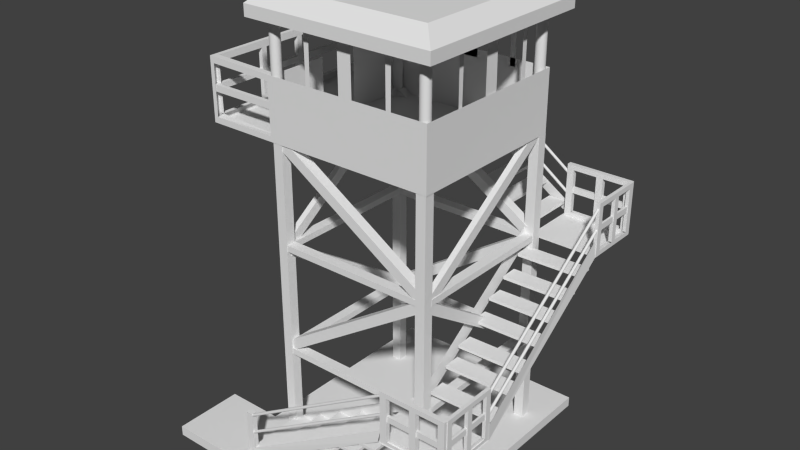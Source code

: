 # Source: WatchTower.blend  (saved by Blender 4.5.88; exported with 4.5.12 LTS)
import bpy
from mathutils import Matrix  # noqa: F401  (used for matrix-valued properties, if any)

bpy.ops.wm.read_factory_settings(use_empty=True)
scene = bpy.context.scene
scene.name = 'Scene'

# ---- collections
col_collection_1 = bpy.data.collections.new('Collection 1'); scene.collection.children.link(col_collection_1)
col_collection_2 = bpy.data.collections.new('Collection 2'); scene.collection.children.link(col_collection_2)

# ---- world
world_world = bpy.data.worlds.new('World'); scene.world = world_world
world_world.color = (0.05088, 0.05088, 0.05088)
world_world.use_sun_shadow = False
world_world.sun_shadow_jitter_overblur = 0.0
world_world.cycles.sampling_method = 'MANUAL'
world_world.cycles.sample_map_resolution = 256

# ---- meshes
me_cylinder_005 = bpy.data.meshes.new('Cylinder.005')
me_cylinder_005.from_pydata([(0.0, 1.0, 1.0), (0.1951, 0.9808, 1.0), (0.3827, 0.9239, 1.0), (0.5556, 0.8315, 1.0), (0.7071, 0.7071, 1.0), (0.8315, 0.5556, 1.0), (0.9239, 0.3827, 1.0), (0.9808, 0.1951, 1.0), (1.0, 7.55e-08, 1.0), (0.9808, -0.1951, 1.0), (0.9239, -0.3827, 1.0), (0.8315, -0.5556, 1.0), (0.7071, -0.7071, 1.0), (0.5556, -0.8315, 1.0), (0.3827, -0.9239, 1.0), (0.1951, -0.9808, 1.0), (-3.258e-07, -1.0, 1.0), (-0.1951, -0.9808, 1.0), (-0.3827, -0.9239, 1.0), (-0.5556, -0.8315, 1.0), (-0.7071, -0.7071, 1.0), (-0.8315, -0.5556, 1.0), (-0.9239, -0.3827, 1.0), (-0.9808, -0.1951, 1.0), (-1.0, 9.656e-07, 1.0), (-0.9808, 0.1951, 1.0), (-0.9239, 0.3827, 1.0), (-0.8315, 0.5556, 1.0), (-0.7071, 0.7071, 1.0), (-0.5556, 0.8315, 1.0), (-0.3827, 0.9239, 1.0), (-0.1951, 0.9808, 1.0), (0.0, 1.0, -0.5669), (0.1951, 0.9808, -0.5669), (0.3827, 0.9239, -0.5669), (0.5556, 0.8315, -0.5669), (0.7071, 0.7071, -0.5669), (0.8315, 0.5556, -0.5669), (0.9239, 0.3827, -0.5669), (0.9808, 0.1951, -0.5669), (1.0, 7.55e-08, -0.5669), (0.9808, -0.1951, -0.5669), (0.9239, -0.3827, -0.5669), (0.8315, -0.5556, -0.5669), (0.7071, -0.7071, -0.5669), (0.5556, -0.8315, -0.5669), (0.3827, -0.9239, -0.5669), (0.1951, -0.9808, -0.5669), (-3.258e-07, -1.0, -0.5669), (-0.1951, -0.9808, -0.5669), (-0.3827, -0.9239, -0.5669), (-0.5556, -0.8315, -0.5669), (-0.7071, -0.7071, -0.5669), (-0.8315, -0.5556, -0.5669), (-0.9239, -0.3827, -0.5669), (-0.9808, -0.1951, -0.5669), (-1.0, 9.656e-07, -0.5669), (-0.9808, 0.1951, -0.5669), (-0.9239, 0.3827, -0.5669), (-0.8315, 0.5556, -0.5669), (-0.7071, 0.7071, -0.5669), (-0.5556, 0.8315, -0.5669), (-0.3827, 0.9239, -0.5669), (-0.1951, 0.9808, -0.5669)], [], [(32, 0, 1, 33), (33, 1, 2, 34), (34, 2, 3, 35), (35, 3, 4, 36), (36, 4, 5, 37), (37, 5, 6, 38), (38, 6, 7, 39), (39, 7, 8, 40), (40, 8, 9, 41), (41, 9, 10, 42), (42, 10, 11, 43), (43, 11, 12, 44), (44, 12, 13, 45), (45, 13, 14, 46), (46, 14, 15, 47), (47, 15, 16, 48), (48, 16, 17, 49), (49, 17, 18, 50), (50, 18, 19, 51), (51, 19, 20, 52), (52, 20, 21, 53), (53, 21, 22, 54), (54, 22, 23, 55), (55, 23, 24, 56), (56, 24, 25, 57), (57, 25, 26, 58), (58, 26, 27, 59), (59, 27, 28, 60), (60, 28, 29, 61), (61, 29, 30, 62), (1, 0, 31, 30, 29, 28, 27, 26, 25, 24, 23, 22, 21, 20, 19, 18, 17, 16, 15, 14, 13, 12, 11, 10, 9, 8, 7, 6, 5, 4, 3, 2), (63, 31, 0, 32), (62, 30, 31, 63)])
me_cylinder_005.use_remesh_preserve_volume = False
me_cylinder_005.use_remesh_preserve_attributes = False
me_cylinder_005.use_mirror_vertex_groups = False
me_cylinder_005.update()
me_cylinder_004 = bpy.data.meshes.new('Cylinder.004')
me_cylinder_004.from_pydata([(0.0, 1.0, 1.0), (0.1951, 0.9808, 1.0), (0.3827, 0.9239, 1.0), (0.5556, 0.8315, 1.0), (0.7071, 0.7071, 1.0), (0.8315, 0.5556, 1.0), (0.9239, 0.3827, 1.0), (0.9808, 0.1951, 1.0), (1.0, 7.55e-08, 1.0), (0.9808, -0.1951, 1.0), (0.9239, -0.3827, 1.0), (0.8315, -0.5556, 1.0), (0.7071, -0.7071, 1.0), (0.5556, -0.8315, 1.0), (0.3827, -0.9239, 1.0), (0.1951, -0.9808, 1.0), (-3.258e-07, -1.0, 1.0), (-0.1951, -0.9808, 1.0), (-0.3827, -0.9239, 1.0), (-0.5556, -0.8315, 1.0), (-0.7071, -0.7071, 1.0), (-0.8315, -0.5556, 1.0), (-0.9239, -0.3827, 1.0), (-0.9808, -0.1951, 1.0), (-1.0, 9.656e-07, 1.0), (-0.9808, 0.1951, 1.0), (-0.9239, 0.3827, 1.0), (-0.8315, 0.5556, 1.0), (-0.7071, 0.7071, 1.0), (-0.5556, 0.8315, 1.0), (-0.3827, 0.9239, 1.0), (-0.1951, 0.9808, 1.0), (0.0, 1.0, -0.5816), (0.1951, 0.9808, -0.5816), (0.3827, 0.9239, -0.5816), (0.5556, 0.8315, -0.5816), (0.7071, 0.7071, -0.5816), (0.8315, 0.5556, -0.5816), (0.9239, 0.3827, -0.5816), (0.9808, 0.1951, -0.5816), (1.0, 7.55e-08, -0.5816), (0.9808, -0.1951, -0.5816), (0.9239, -0.3827, -0.5816), (0.8315, -0.5556, -0.5816), (0.7071, -0.7071, -0.5816), (0.5556, -0.8315, -0.5816), (0.3827, -0.9239, -0.5816), (0.1951, -0.9808, -0.5816), (-3.258e-07, -1.0, -0.5816), (-0.1951, -0.9808, -0.5816), (-0.3827, -0.9239, -0.5816), (-0.5556, -0.8315, -0.5816), (-0.7071, -0.7071, -0.5816), (-0.8315, -0.5556, -0.5816), (-0.9239, -0.3827, -0.5816), (-0.9808, -0.1951, -0.5816), (-1.0, 9.656e-07, -0.5816), (-0.9808, 0.1951, -0.5816), (-0.9239, 0.3827, -0.5816), (-0.8315, 0.5556, -0.5816), (-0.7071, 0.7071, -0.5816), (-0.5556, 0.8315, -0.5816), (-0.3827, 0.9239, -0.5816), (-0.1951, 0.9808, -0.5816)], [], [(32, 0, 1, 33), (33, 1, 2, 34), (34, 2, 3, 35), (35, 3, 4, 36), (36, 4, 5, 37), (37, 5, 6, 38), (38, 6, 7, 39), (39, 7, 8, 40), (40, 8, 9, 41), (41, 9, 10, 42), (42, 10, 11, 43), (43, 11, 12, 44), (44, 12, 13, 45), (45, 13, 14, 46), (46, 14, 15, 47), (47, 15, 16, 48), (48, 16, 17, 49), (49, 17, 18, 50), (50, 18, 19, 51), (51, 19, 20, 52), (52, 20, 21, 53), (53, 21, 22, 54), (54, 22, 23, 55), (55, 23, 24, 56), (56, 24, 25, 57), (57, 25, 26, 58), (58, 26, 27, 59), (59, 27, 28, 60), (60, 28, 29, 61), (61, 29, 30, 62), (1, 0, 31, 30, 29, 28, 27, 26, 25, 24, 23, 22, 21, 20, 19, 18, 17, 16, 15, 14, 13, 12, 11, 10, 9, 8, 7, 6, 5, 4, 3, 2), (63, 31, 0, 32), (62, 30, 31, 63)])
me_cylinder_004.use_remesh_preserve_volume = False
me_cylinder_004.use_remesh_preserve_attributes = False
me_cylinder_004.use_mirror_vertex_groups = False
me_cylinder_004.update()
me_cube_079 = bpy.data.meshes.new('Cube.079')
me_cube_079.from_pydata([(-1.0, -1.0, -1.0), (-1.0, 1.0, -1.0), (1.0, 1.0, -1.0), (1.0, -1.0, -1.0), (-1.0, -1.0, 1.0), (-1.0, 1.0, 1.0), (1.0, 1.0, 1.0), (1.0, -1.0, 1.0), (-1.0, -0.5066, 1.0), (-1.0, -0.5066, -1.0), (1.0, -0.5066, 1.0), (1.0, -0.5066, -1.0), (-1.569, -1.0, -1.0), (-1.569, -1.0, 1.0), (-1.569, -0.5066, 1.0), (-1.569, -0.5066, -1.0)], [], [(8, 5, 1, 9), (5, 6, 2, 1), (10, 7, 3, 11), (7, 4, 0, 3), (9, 1, 2, 11), (10, 6, 5, 8), (7, 10, 8, 4), (0, 9, 11, 3), (6, 10, 11, 2), (8, 9, 15, 14), (13, 14, 15, 12), (4, 8, 14, 13), (9, 0, 12, 15), (0, 4, 13, 12)])
me_cube_079.use_remesh_preserve_volume = False
me_cube_079.use_remesh_preserve_attributes = False
me_cube_079.use_mirror_vertex_groups = False
me_cube_079.update()
me_cube_078 = bpy.data.meshes.new('Cube.078')
me_cube_078.from_pydata([(-1.0, -1.0, -1.0), (-1.0, 1.0, -1.0), (1.0, 1.0, -1.0), (1.0, -1.0, -1.0), (-1.0, -1.0, 1.0), (-1.0, 1.0, 1.0), (1.0, 1.0, 1.0), (1.0, -1.0, 1.0)], [], [(4, 5, 1, 0), (5, 6, 2, 1), (6, 7, 3, 2), (7, 4, 0, 3), (0, 1, 2, 3), (7, 6, 5, 4)])
me_cube_078.use_remesh_preserve_volume = False
me_cube_078.use_remesh_preserve_attributes = False
me_cube_078.use_mirror_vertex_groups = False
me_cube_078.update()
me_cube_077 = bpy.data.meshes.new('Cube.077')
me_cube_077.from_pydata([(-1.0, -1.0, -1.0), (-1.0, 1.0, -1.0), (1.0, 1.0, -1.0), (1.0, -1.0, -1.0), (-1.0, -1.0, 1.0), (-1.0, 1.0, 1.0), (1.0, 1.0, 1.0), (1.0, -1.0, 1.0)], [], [(4, 5, 1, 0), (5, 6, 2, 1), (6, 7, 3, 2), (7, 4, 0, 3), (0, 1, 2, 3), (7, 6, 5, 4)])
me_cube_077.use_remesh_preserve_volume = False
me_cube_077.use_remesh_preserve_attributes = False
me_cube_077.use_mirror_vertex_groups = False
me_cube_077.update()
me_cube_076 = bpy.data.meshes.new('Cube.076')
me_cube_076.from_pydata([(-1.0, -1.0, -1.0), (-1.0, 1.0, -1.0), (1.0, 1.0, -1.0), (1.0, -1.0, -1.0), (-1.0, -1.0, 1.0), (-1.0, 1.0, 1.0), (1.0, 1.0, 1.0), (1.0, -1.0, 1.0)], [], [(4, 5, 1, 0), (5, 6, 2, 1), (6, 7, 3, 2), (7, 4, 0, 3), (0, 1, 2, 3), (7, 6, 5, 4)])
me_cube_076.use_remesh_preserve_volume = False
me_cube_076.use_remesh_preserve_attributes = False
me_cube_076.use_mirror_vertex_groups = False
me_cube_076.update()
me_cube_075 = bpy.data.meshes.new('Cube.075')
me_cube_075.from_pydata([(-1.0, -1.0, -1.0), (-1.0, 1.0, -1.0), (1.0, 1.0, -1.0), (1.0, -1.0, -1.0), (-1.0, -1.0, 1.0), (-1.0, 1.0, 1.0), (1.0, 1.0, 1.0), (1.0, -1.0, 1.0)], [], [(4, 5, 1, 0), (5, 6, 2, 1), (6, 7, 3, 2), (7, 4, 0, 3), (0, 1, 2, 3), (7, 6, 5, 4)])
me_cube_075.use_remesh_preserve_volume = False
me_cube_075.use_remesh_preserve_attributes = False
me_cube_075.use_mirror_vertex_groups = False
me_cube_075.update()
me_cube_074 = bpy.data.meshes.new('Cube.074')
me_cube_074.from_pydata([(-1.0, -1.0, -1.0), (-1.0, 1.0, -1.0), (1.0, 1.0, -1.0), (1.0, -1.0, -1.0), (-1.0, -1.0, 1.0), (-1.0, 1.0, 1.0), (1.0, 1.0, 1.0), (1.0, -1.0, 1.0)], [], [(4, 5, 1, 0), (5, 6, 2, 1), (6, 7, 3, 2), (7, 4, 0, 3), (0, 1, 2, 3), (7, 6, 5, 4)])
me_cube_074.use_remesh_preserve_volume = False
me_cube_074.use_remesh_preserve_attributes = False
me_cube_074.use_mirror_vertex_groups = False
me_cube_074.update()
me_cube_073 = bpy.data.meshes.new('Cube.073')
me_cube_073.from_pydata([(-1.0, -1.0, -1.0), (-1.0, 1.0, -1.0), (1.0, 1.0, -1.0), (1.0, -1.0, -1.0), (-1.0, -1.0, 1.0), (-1.0, 1.0, 1.0), (1.0, 1.0, 1.0), (1.0, -1.0, 1.0)], [], [(4, 5, 1, 0), (5, 6, 2, 1), (6, 7, 3, 2), (7, 4, 0, 3), (0, 1, 2, 3), (7, 6, 5, 4)])
me_cube_073.use_remesh_preserve_volume = False
me_cube_073.use_remesh_preserve_attributes = False
me_cube_073.use_mirror_vertex_groups = False
me_cube_073.update()
me_cube_072 = bpy.data.meshes.new('Cube.072')
me_cube_072.from_pydata([(-1.0, -1.0, -1.0), (-1.0, 1.0, -1.0), (1.0, 1.0, -1.0), (1.0, -1.0, -1.0), (-1.0, -1.0, 1.0), (-1.0, 1.0, 1.0), (1.0, 1.0, 1.0), (1.0, -1.0, 1.0)], [], [(4, 5, 1, 0), (5, 6, 2, 1), (6, 7, 3, 2), (7, 4, 0, 3), (0, 1, 2, 3), (7, 6, 5, 4)])
me_cube_072.use_remesh_preserve_volume = False
me_cube_072.use_remesh_preserve_attributes = False
me_cube_072.use_mirror_vertex_groups = False
me_cube_072.update()
me_cylinder_003 = bpy.data.meshes.new('Cylinder.003')
me_cylinder_003.from_pydata([(0.0, 1.0, 1.0), (0.1951, 0.9808, 1.0), (0.3827, 0.9239, 1.0), (0.5556, 0.8315, 1.0), (0.7071, 0.7071, 1.0), (0.8315, 0.5556, 1.0), (0.9239, 0.3827, 1.0), (0.9808, 0.1951, 1.0), (1.0, 7.55e-08, 1.0), (0.9808, -0.1951, 1.0), (0.9239, -0.3827, 1.0), (0.8315, -0.5556, 1.0), (0.7071, -0.7071, 1.0), (0.5556, -0.8315, 1.0), (0.3827, -0.9239, 1.0), (0.1951, -0.9808, 1.0), (-3.258e-07, -1.0, 1.0), (-0.1951, -0.9808, 1.0), (-0.3827, -0.9239, 1.0), (-0.5556, -0.8315, 1.0), (-0.7071, -0.7071, 1.0), (-0.8315, -0.5556, 1.0), (-0.9239, -0.3827, 1.0), (-0.9808, -0.1951, 1.0), (-1.0, 9.656e-07, 1.0), (-0.9808, 0.1951, 1.0), (-0.9239, 0.3827, 1.0), (-0.8315, 0.5556, 1.0), (-0.7071, 0.7071, 1.0), (-0.5556, 0.8315, 1.0), (-0.3827, 0.9239, 1.0), (-0.1951, 0.9808, 1.0), (0.0, 1.0, -0.7811), (0.1951, 0.9808, -0.7811), (0.3827, 0.9239, -0.7811), (0.5556, 0.8315, -0.7811), (0.7071, 0.7071, -0.7811), (0.8315, 0.5556, -0.7811), (0.9239, 0.3827, -0.7811), (0.9808, 0.1951, -0.7811), (1.0, 7.55e-08, -0.7811), (0.9808, -0.1951, -0.7811), (0.9239, -0.3827, -0.7811), (0.8315, -0.5556, -0.7811), (0.7071, -0.7071, -0.7811), (0.5556, -0.8315, -0.7811), (0.3827, -0.9239, -0.7811), (0.1951, -0.9808, -0.7811), (-3.258e-07, -1.0, -0.7811), (-0.1951, -0.9808, -0.7811), (-0.3827, -0.9239, -0.7811), (-0.5556, -0.8315, -0.7811), (-0.7071, -0.7071, -0.7811), (-0.8315, -0.5556, -0.7811), (-0.9239, -0.3827, -0.7811), (-0.9808, -0.1951, -0.7811), (-1.0, 9.656e-07, -0.7811), (-0.9808, 0.1951, -0.7811), (-0.9239, 0.3827, -0.7811), (-0.8315, 0.5556, -0.7811), (-0.7071, 0.7071, -0.7811), (-0.5556, 0.8315, -0.7811), (-0.3827, 0.9239, -0.7811), (-0.1951, 0.9808, -0.7811)], [], [(32, 0, 1, 33), (33, 1, 2, 34), (34, 2, 3, 35), (35, 3, 4, 36), (36, 4, 5, 37), (37, 5, 6, 38), (38, 6, 7, 39), (39, 7, 8, 40), (40, 8, 9, 41), (41, 9, 10, 42), (42, 10, 11, 43), (43, 11, 12, 44), (44, 12, 13, 45), (45, 13, 14, 46), (46, 14, 15, 47), (47, 15, 16, 48), (48, 16, 17, 49), (49, 17, 18, 50), (50, 18, 19, 51), (51, 19, 20, 52), (52, 20, 21, 53), (53, 21, 22, 54), (54, 22, 23, 55), (55, 23, 24, 56), (56, 24, 25, 57), (57, 25, 26, 58), (58, 26, 27, 59), (59, 27, 28, 60), (60, 28, 29, 61), (61, 29, 30, 62), (1, 0, 31, 30, 29, 28, 27, 26, 25, 24, 23, 22, 21, 20, 19, 18, 17, 16, 15, 14, 13, 12, 11, 10, 9, 8, 7, 6, 5, 4, 3, 2), (63, 31, 0, 32), (62, 30, 31, 63)])
me_cylinder_003.use_remesh_preserve_volume = False
me_cylinder_003.use_remesh_preserve_attributes = False
me_cylinder_003.use_mirror_vertex_groups = False
me_cylinder_003.update()
me_cylinder_002 = bpy.data.meshes.new('Cylinder.002')
me_cylinder_002.from_pydata([(0.0, 1.0, 1.0), (0.1951, 0.9808, 1.0), (0.3827, 0.9239, 1.0), (0.5556, 0.8315, 1.0), (0.7071, 0.7071, 1.0), (0.8315, 0.5556, 1.0), (0.9239, 0.3827, 1.0), (0.9808, 0.1951, 1.0), (1.0, 7.55e-08, 1.0), (0.9808, -0.1951, 1.0), (0.9239, -0.3827, 1.0), (0.8315, -0.5556, 1.0), (0.7071, -0.7071, 1.0), (0.5556, -0.8315, 1.0), (0.3827, -0.9239, 1.0), (0.1951, -0.9808, 1.0), (-3.258e-07, -1.0, 1.0), (-0.1951, -0.9808, 1.0), (-0.3827, -0.9239, 1.0), (-0.5556, -0.8315, 1.0), (-0.7071, -0.7071, 1.0), (-0.8315, -0.5556, 1.0), (-0.9239, -0.3827, 1.0), (-0.9808, -0.1951, 1.0), (-1.0, 9.656e-07, 1.0), (-0.9808, 0.1951, 1.0), (-0.9239, 0.3827, 1.0), (-0.8315, 0.5556, 1.0), (-0.7071, 0.7071, 1.0), (-0.5556, 0.8315, 1.0), (-0.3827, 0.9239, 1.0), (-0.1951, 0.9808, 1.0), (0.0, 1.0, -0.7442), (0.1951, 0.9808, -0.7442), (0.3827, 0.9239, -0.7442), (0.5556, 0.8315, -0.7442), (0.7071, 0.7071, -0.7442), (0.8315, 0.5556, -0.7442), (0.9239, 0.3827, -0.7442), (0.9808, 0.1951, -0.7442), (1.0, 7.55e-08, -0.7442), (0.9808, -0.1951, -0.7442), (0.9239, -0.3827, -0.7442), (0.8315, -0.5556, -0.7442), (0.7071, -0.7071, -0.7442), (0.5556, -0.8315, -0.7442), (0.3827, -0.9239, -0.7442), (0.1951, -0.9808, -0.7442), (-3.258e-07, -1.0, -0.7442), (-0.1951, -0.9808, -0.7442), (-0.3827, -0.9239, -0.7442), (-0.5556, -0.8315, -0.7442), (-0.7071, -0.7071, -0.7442), (-0.8315, -0.5556, -0.7442), (-0.9239, -0.3827, -0.7442), (-0.9808, -0.1951, -0.7442), (-1.0, 9.656e-07, -0.7442), (-0.9808, 0.1951, -0.7442), (-0.9239, 0.3827, -0.7442), (-0.8315, 0.5556, -0.7442), (-0.7071, 0.7071, -0.7442), (-0.5556, 0.8315, -0.7442), (-0.3827, 0.9239, -0.7442), (-0.1951, 0.9808, -0.7442)], [], [(32, 0, 1, 33), (33, 1, 2, 34), (34, 2, 3, 35), (35, 3, 4, 36), (36, 4, 5, 37), (37, 5, 6, 38), (38, 6, 7, 39), (39, 7, 8, 40), (40, 8, 9, 41), (41, 9, 10, 42), (42, 10, 11, 43), (43, 11, 12, 44), (44, 12, 13, 45), (45, 13, 14, 46), (46, 14, 15, 47), (47, 15, 16, 48), (48, 16, 17, 49), (49, 17, 18, 50), (50, 18, 19, 51), (51, 19, 20, 52), (52, 20, 21, 53), (53, 21, 22, 54), (54, 22, 23, 55), (55, 23, 24, 56), (56, 24, 25, 57), (57, 25, 26, 58), (58, 26, 27, 59), (59, 27, 28, 60), (60, 28, 29, 61), (61, 29, 30, 62), (1, 0, 31, 30, 29, 28, 27, 26, 25, 24, 23, 22, 21, 20, 19, 18, 17, 16, 15, 14, 13, 12, 11, 10, 9, 8, 7, 6, 5, 4, 3, 2), (63, 31, 0, 32), (62, 30, 31, 63)])
me_cylinder_002.use_remesh_preserve_volume = False
me_cylinder_002.use_remesh_preserve_attributes = False
me_cylinder_002.use_mirror_vertex_groups = False
me_cylinder_002.update()
me_cube_071 = bpy.data.meshes.new('Cube.071')
me_cube_071.from_pydata([(-1.0, -2.401, 1.007), (-1.0, -0.4013, 1.007), (1.0, -0.4013, 1.007), (1.0, -2.401, 1.007), (-1.0, -2.401, 3.007), (-1.0, -0.4013, 3.007), (1.0, -0.4013, 3.007), (1.0, -2.401, 3.007), (-1.0, -2.401, -1.0), (-1.0, -0.4013, -1.0), (1.0, -0.4013, -1.0), (1.0, -2.401, -1.0), (-1.0, -2.401, 1.0), (-1.0, -0.4013, 1.0), (1.0, -0.4013, 1.0), (1.0, -2.401, 1.0), (-1.764, -9.074, 2.865), (1.513, -9.074, 2.865), (1.513, -9.074, 3.315), (-1.764, -9.074, 3.315), (-1.764, 5.634, 2.865), (1.513, 5.634, 2.865), (1.513, 5.634, 3.315), (-1.764, 5.634, 3.315), (-1.764, -9.074, 0.9018), (1.513, -9.074, 0.9018), (1.513, -9.074, 1.351), (-1.764, -9.074, 1.351), (-1.764, 5.634, 0.9018), (1.513, 5.634, 0.9018), (1.513, 5.634, 1.351), (-1.764, 5.634, 1.351), (-1.764, -9.074, -1.179), (1.513, -9.074, -1.179), (1.513, -9.074, -0.7293), (-1.764, -9.074, -0.7293), (-1.764, 5.634, -1.179), (1.513, 5.634, -1.179), (1.513, 5.634, -0.7293), (-1.764, 5.634, -0.7293), (-1.764, 7.286, 2.865), (1.513, 7.286, 2.865), (1.513, 7.286, 3.315), (-1.764, 7.286, 3.315), (-1.764, 7.286, 0.9018), (1.513, 7.286, 0.9018), (1.513, 7.286, 1.351), (-1.764, 7.286, 1.351), (-1.764, 7.286, -1.179), (1.513, 7.286, -1.179), (1.513, 7.286, -0.7293), (-1.764, 7.286, -0.7293), (-1.764, -10.63, 2.865), (1.513, -10.63, 2.865), (1.513, -10.63, 3.315), (-1.764, -10.63, 3.315), (-1.764, -10.63, 0.9018), (1.513, -10.63, 0.9018), (1.513, -10.63, 1.351), (-1.764, -10.63, 1.351), (-1.764, -10.63, -1.179), (1.513, -10.63, -1.179), (1.513, -10.63, -0.7293), (-1.764, -10.63, -0.7293)], [], [(4, 5, 1, 0), (5, 6, 2, 1), (6, 7, 3, 2), (7, 4, 0, 3), (0, 1, 2, 3), (7, 6, 5, 4), (12, 13, 9, 8), (13, 14, 10, 9), (14, 15, 11, 10), (15, 12, 8, 11), (8, 9, 10, 11), (15, 14, 13, 12), (20, 21, 17, 16), (21, 22, 18, 17), (22, 23, 19, 18), (23, 20, 16, 19), (35, 32, 60, 63), (36, 39, 51, 48), (28, 29, 25, 24), (29, 30, 26, 25), (30, 31, 27, 26), (31, 28, 24, 27), (26, 17, 53, 58), (39, 28, 44, 51), (36, 37, 33, 32), (37, 38, 34, 33), (38, 39, 35, 34), (39, 36, 32, 35), (16, 27, 59, 52), (29, 38, 50, 45), (31, 20, 40, 47), (21, 30, 46, 41), (43, 42, 41, 40), (47, 46, 45, 44), (51, 50, 49, 48), (45, 50, 51, 44), (46, 47, 40, 41), (38, 37, 49, 50), (37, 36, 48, 49), (28, 31, 47, 44), (30, 29, 45, 46), (20, 23, 43, 40), (23, 22, 42, 43), (22, 21, 41, 42), (34, 25, 57, 62), (24, 35, 63, 56), (52, 53, 54, 55), (56, 57, 58, 59), (60, 61, 62, 63), (53, 52, 59, 58), (62, 57, 56, 63), (33, 34, 62, 61), (32, 33, 61, 60), (27, 24, 56, 59), (25, 26, 58, 57), (19, 16, 52, 55), (18, 19, 55, 54), (17, 18, 54, 53)])
me_cube_071.use_remesh_preserve_volume = False
me_cube_071.use_remesh_preserve_attributes = False
me_cube_071.use_mirror_vertex_groups = False
me_cube_071.update()
me_cube_070 = bpy.data.meshes.new('Cube.070')
me_cube_070.from_pydata([(-0.888, -0.7469, -0.06857), (-0.888, 1.253, -0.06857), (1.112, 1.253, -0.06857), (1.112, -0.7469, -0.06857), (-0.888, -0.7469, 1.931), (-0.888, 1.253, 1.931), (1.112, 1.253, 1.931), (1.112, -0.7469, 1.931), (-0.888, -0.7469, -2.075), (-0.888, 1.253, -2.075), (1.112, 1.253, -2.075), (1.112, -0.7469, -2.075), (-0.888, -0.7469, -0.07526), (-0.888, 1.253, -0.07526), (1.112, 1.253, -0.07526), (1.112, -0.7469, -0.07526), (-1.652, -7.419, 1.79), (1.625, -7.419, 1.79), (1.625, -7.419, 2.24), (-1.652, -7.419, 2.24), (-1.652, 7.288, 1.79), (1.625, 7.288, 1.79), (1.625, 7.288, 2.24), (-1.652, 7.288, 2.24), (-1.652, -7.419, -0.1734), (1.625, -7.419, -0.1734), (1.625, -7.419, 0.2762), (-1.652, -7.419, 0.2762), (-1.652, 7.288, -0.1734), (1.625, 7.288, -0.1734), (1.625, 7.288, 0.2762), (-1.652, 7.288, 0.2762), (-1.652, -7.419, -2.254), (1.625, -7.419, -2.254), (1.625, -7.419, -1.805), (-1.652, -7.419, -1.805), (-1.652, 7.288, -2.254), (1.625, 7.288, -2.254), (1.625, 7.288, -1.805), (-1.652, 7.288, -1.805), (-1.652, 8.94, 1.79), (1.625, 8.94, 1.79), (1.625, 8.94, 2.24), (-1.652, 8.94, 2.24), (-1.652, 8.94, -0.1734), (1.625, 8.94, -0.1734), (1.625, 8.94, 0.2762), (-1.652, 8.94, 0.2762), (-1.652, 8.94, -2.254), (1.625, 8.94, -2.254), (1.625, 8.94, -1.805), (-1.652, 8.94, -1.805), (-1.652, -8.976, 1.79), (1.625, -8.976, 1.79), (1.625, -8.976, 2.24), (-1.652, -8.976, 2.24), (-1.652, -8.976, -0.1734), (1.625, -8.976, -0.1734), (1.625, -8.976, 0.2762), (-1.652, -8.976, 0.2762), (-1.652, -8.976, -2.254), (1.625, -8.976, -2.254), (1.625, -8.976, -1.805), (-1.652, -8.976, -1.805)], [], [(4, 5, 1, 0), (5, 6, 2, 1), (6, 7, 3, 2), (7, 4, 0, 3), (0, 1, 2, 3), (7, 6, 5, 4), (12, 13, 9, 8), (13, 14, 10, 9), (14, 15, 11, 10), (15, 12, 8, 11), (8, 9, 10, 11), (15, 14, 13, 12), (20, 21, 17, 16), (21, 22, 18, 17), (22, 23, 19, 18), (23, 20, 16, 19), (35, 32, 60, 63), (36, 39, 51, 48), (28, 29, 25, 24), (29, 30, 26, 25), (30, 31, 27, 26), (31, 28, 24, 27), (26, 17, 53, 58), (39, 28, 44, 51), (36, 37, 33, 32), (37, 38, 34, 33), (38, 39, 35, 34), (39, 36, 32, 35), (16, 27, 59, 52), (29, 38, 50, 45), (31, 20, 40, 47), (21, 30, 46, 41), (43, 42, 41, 40), (47, 46, 45, 44), (51, 50, 49, 48), (45, 50, 51, 44), (46, 47, 40, 41), (38, 37, 49, 50), (37, 36, 48, 49), (28, 31, 47, 44), (30, 29, 45, 46), (20, 23, 43, 40), (23, 22, 42, 43), (22, 21, 41, 42), (34, 25, 57, 62), (24, 35, 63, 56), (52, 53, 54, 55), (56, 57, 58, 59), (60, 61, 62, 63), (53, 52, 59, 58), (62, 57, 56, 63), (33, 34, 62, 61), (32, 33, 61, 60), (27, 24, 56, 59), (25, 26, 58, 57), (19, 16, 52, 55), (18, 19, 55, 54), (17, 18, 54, 53)])
me_cube_070.use_remesh_preserve_volume = False
me_cube_070.use_remesh_preserve_attributes = False
me_cube_070.use_mirror_vertex_groups = False
me_cube_070.update()
me_cube_067 = bpy.data.meshes.new('Cube.067')
me_cube_067.from_pydata([(-1.0, -1.0, -1.0), (-1.0, 1.0, -1.0), (1.0, 1.0, -1.0), (1.0, -1.0, -1.0), (-1.0, -1.0, 1.0), (-1.0, 1.0, 1.0), (1.0, 1.0, 1.0), (1.0, -1.0, 1.0)], [], [(4, 5, 1, 0), (5, 6, 2, 1), (6, 7, 3, 2), (7, 4, 0, 3), (0, 1, 2, 3), (7, 6, 5, 4)])
me_cube_067.use_remesh_preserve_volume = False
me_cube_067.use_remesh_preserve_attributes = False
me_cube_067.use_mirror_vertex_groups = False
me_cube_067.update()
me_cube_066 = bpy.data.meshes.new('Cube.066')
me_cube_066.from_pydata([(-1.0, -1.0, -1.0), (-1.0, 1.0, -1.0), (1.0, 1.0, -1.0), (1.0, -1.0, -1.0), (-1.0, -1.0, 1.0), (-1.0, 1.0, 1.0), (1.0, 1.0, 1.0), (1.0, -1.0, 1.0)], [], [(4, 5, 1, 0), (5, 6, 2, 1), (6, 7, 3, 2), (7, 4, 0, 3), (0, 1, 2, 3), (7, 6, 5, 4)])
me_cube_066.use_remesh_preserve_volume = False
me_cube_066.use_remesh_preserve_attributes = False
me_cube_066.use_mirror_vertex_groups = False
me_cube_066.update()
me_cube_065 = bpy.data.meshes.new('Cube.065')
me_cube_065.from_pydata([(-1.0, -1.0, -1.0), (-1.0, 1.0, -1.0), (1.0, 1.0, -1.0), (1.0, -1.0, -1.0), (-1.0, -1.0, 1.0), (-1.0, 1.0, 1.0), (1.0, 1.0, 1.0), (1.0, -1.0, 1.0)], [], [(4, 5, 1, 0), (5, 6, 2, 1), (6, 7, 3, 2), (7, 4, 0, 3), (0, 1, 2, 3), (7, 6, 5, 4)])
me_cube_065.use_remesh_preserve_volume = False
me_cube_065.use_remesh_preserve_attributes = False
me_cube_065.use_mirror_vertex_groups = False
me_cube_065.update()
me_cube_064 = bpy.data.meshes.new('Cube.064')
me_cube_064.from_pydata([(-1.0, -1.0, -1.0), (-1.0, 1.0, -1.0), (1.0, 1.0, -1.0), (1.0, -1.0, -1.0), (-1.0, -1.0, 1.0), (-1.0, 1.0, 1.0), (1.0, 1.0, 1.0), (1.0, -1.0, 1.0)], [], [(4, 5, 1, 0), (5, 6, 2, 1), (6, 7, 3, 2), (7, 4, 0, 3), (0, 1, 2, 3), (7, 6, 5, 4)])
me_cube_064.use_remesh_preserve_volume = False
me_cube_064.use_remesh_preserve_attributes = False
me_cube_064.use_mirror_vertex_groups = False
me_cube_064.update()
me_cube_063 = bpy.data.meshes.new('Cube.063')
me_cube_063.from_pydata([(-1.0, -1.0, -1.0), (-1.0, 1.0, -1.0), (1.0, 1.0, -1.0), (1.0, -1.0, -1.0), (-1.0, -1.0, 1.0), (-1.0, 1.0, 1.0), (1.0, 1.0, 1.0), (1.0, -1.0, 1.0)], [], [(4, 5, 1, 0), (5, 6, 2, 1), (6, 7, 3, 2), (7, 4, 0, 3), (0, 1, 2, 3), (7, 6, 5, 4)])
me_cube_063.use_remesh_preserve_volume = False
me_cube_063.use_remesh_preserve_attributes = False
me_cube_063.use_mirror_vertex_groups = False
me_cube_063.update()
me_cube_062 = bpy.data.meshes.new('Cube.062')
me_cube_062.from_pydata([(-1.0, -1.0, -1.0), (-1.0, 1.0, -1.0), (1.0, 1.0, -1.0), (1.0, -1.0, -1.0), (-1.0, -1.0, 1.0), (-1.0, 1.0, 1.0), (1.0, 1.0, 1.0), (1.0, -1.0, 1.0)], [], [(4, 5, 1, 0), (5, 6, 2, 1), (6, 7, 3, 2), (7, 4, 0, 3), (0, 1, 2, 3), (7, 6, 5, 4)])
me_cube_062.use_remesh_preserve_volume = False
me_cube_062.use_remesh_preserve_attributes = False
me_cube_062.use_mirror_vertex_groups = False
me_cube_062.update()
me_cube_061 = bpy.data.meshes.new('Cube.061')
me_cube_061.from_pydata([(-1.0, -1.0, -1.0), (-1.0, 1.0, -1.0), (1.0, 1.0, -1.0), (1.0, -1.0, -1.0), (-1.0, -1.0, 1.0), (-1.0, 1.0, 1.0), (1.0, 1.0, 1.0), (1.0, -1.0, 1.0)], [], [(4, 5, 1, 0), (5, 6, 2, 1), (6, 7, 3, 2), (7, 4, 0, 3), (0, 1, 2, 3), (7, 6, 5, 4)])
me_cube_061.use_remesh_preserve_volume = False
me_cube_061.use_remesh_preserve_attributes = False
me_cube_061.use_mirror_vertex_groups = False
me_cube_061.update()
me_cube_060 = bpy.data.meshes.new('Cube.060')
me_cube_060.from_pydata([(-0.888, -0.7469, -0.06857), (-0.888, 1.253, -0.06857), (1.112, 1.253, -0.06857), (1.112, -0.7469, -0.06857), (-0.888, -0.7469, 1.931), (-0.888, 1.253, 1.931), (1.112, 1.253, 1.931), (1.112, -0.7469, 1.931), (-0.888, -0.7469, -2.075), (-0.888, 1.253, -2.075), (1.112, 1.253, -2.075), (1.112, -0.7469, -2.075), (-0.888, -0.7469, -0.07526), (-0.888, 1.253, -0.07526), (1.112, 1.253, -0.07526), (1.112, -0.7469, -0.07526), (-1.652, -7.419, 1.79), (1.625, -7.419, 1.79), (1.625, -7.419, 2.24), (-1.652, -7.419, 2.24), (-1.652, 7.288, 1.79), (1.625, 7.288, 1.79), (1.625, 7.288, 2.24), (-1.652, 7.288, 2.24), (-1.652, -7.419, -0.1734), (1.625, -7.419, -0.1734), (1.625, -7.419, 0.2762), (-1.652, -7.419, 0.2762), (-1.652, 7.288, -0.1734), (1.625, 7.288, -0.1734), (1.625, 7.288, 0.2762), (-1.652, 7.288, 0.2762), (-1.652, -7.419, -2.254), (1.625, -7.419, -2.254), (1.625, -7.419, -1.805), (-1.652, -7.419, -1.805), (-1.652, 7.288, -2.254), (1.625, 7.288, -2.254), (1.625, 7.288, -1.805), (-1.652, 7.288, -1.805), (-1.652, 8.94, 1.79), (1.625, 8.94, 1.79), (1.625, 8.94, 2.24), (-1.652, 8.94, 2.24), (-1.652, 8.94, -0.1734), (1.625, 8.94, -0.1734), (1.625, 8.94, 0.2762), (-1.652, 8.94, 0.2762), (-1.652, 8.94, -2.254), (1.625, 8.94, -2.254), (1.625, 8.94, -1.805), (-1.652, 8.94, -1.805), (-1.652, -8.976, 1.79), (1.625, -8.976, 1.79), (1.625, -8.976, 2.24), (-1.652, -8.976, 2.24), (-1.652, -8.976, -0.1734), (1.625, -8.976, -0.1734), (1.625, -8.976, 0.2762), (-1.652, -8.976, 0.2762), (-1.652, -8.976, -2.254), (1.625, -8.976, -2.254), (1.625, -8.976, -1.805), (-1.652, -8.976, -1.805)], [], [(4, 5, 1, 0), (5, 6, 2, 1), (6, 7, 3, 2), (7, 4, 0, 3), (0, 1, 2, 3), (7, 6, 5, 4), (12, 13, 9, 8), (13, 14, 10, 9), (14, 15, 11, 10), (15, 12, 8, 11), (8, 9, 10, 11), (15, 14, 13, 12), (20, 21, 17, 16), (21, 22, 18, 17), (22, 23, 19, 18), (23, 20, 16, 19), (35, 32, 60, 63), (36, 39, 51, 48), (28, 29, 25, 24), (29, 30, 26, 25), (30, 31, 27, 26), (31, 28, 24, 27), (26, 17, 53, 58), (39, 28, 44, 51), (36, 37, 33, 32), (37, 38, 34, 33), (38, 39, 35, 34), (39, 36, 32, 35), (16, 27, 59, 52), (29, 38, 50, 45), (31, 20, 40, 47), (21, 30, 46, 41), (43, 42, 41, 40), (47, 46, 45, 44), (51, 50, 49, 48), (45, 50, 51, 44), (46, 47, 40, 41), (38, 37, 49, 50), (37, 36, 48, 49), (28, 31, 47, 44), (30, 29, 45, 46), (20, 23, 43, 40), (23, 22, 42, 43), (22, 21, 41, 42), (34, 25, 57, 62), (24, 35, 63, 56), (52, 53, 54, 55), (56, 57, 58, 59), (60, 61, 62, 63), (53, 52, 59, 58), (62, 57, 56, 63), (33, 34, 62, 61), (32, 33, 61, 60), (27, 24, 56, 59), (25, 26, 58, 57), (19, 16, 52, 55), (18, 19, 55, 54), (17, 18, 54, 53)])
me_cube_060.use_remesh_preserve_volume = False
me_cube_060.use_remesh_preserve_attributes = False
me_cube_060.use_mirror_vertex_groups = False
me_cube_060.update()
me_cylinder_001 = bpy.data.meshes.new('Cylinder.001')
me_cylinder_001.from_pydata([(0.0, 1.0, 1.0), (0.1951, 0.9808, 1.0), (0.3827, 0.9239, 1.0), (0.5556, 0.8315, 1.0), (0.7071, 0.7071, 1.0), (0.8315, 0.5556, 1.0), (0.9239, 0.3827, 1.0), (0.9808, 0.1951, 1.0), (1.0, 7.55e-08, 1.0), (0.9808, -0.1951, 1.0), (0.9239, -0.3827, 1.0), (0.8315, -0.5556, 1.0), (0.7071, -0.7071, 1.0), (0.5556, -0.8315, 1.0), (0.3827, -0.9239, 1.0), (0.1951, -0.9808, 1.0), (-3.258e-07, -1.0, 1.0), (-0.1951, -0.9808, 1.0), (-0.3827, -0.9239, 1.0), (-0.5556, -0.8315, 1.0), (-0.7071, -0.7071, 1.0), (-0.8315, -0.5556, 1.0), (-0.9239, -0.3827, 1.0), (-0.9808, -0.1951, 1.0), (-1.0, 9.656e-07, 1.0), (-0.9808, 0.1951, 1.0), (-0.9239, 0.3827, 1.0), (-0.8315, 0.5556, 1.0), (-0.7071, 0.7071, 1.0), (-0.5556, 0.8315, 1.0), (-0.3827, 0.9239, 1.0), (-0.1951, 0.9808, 1.0), (0.0, 1.0, -0.8206), (0.1951, 0.9808, -0.8206), (0.3827, 0.9239, -0.8206), (0.5556, 0.8315, -0.8206), (0.7071, 0.7071, -0.8206), (0.8315, 0.5556, -0.8206), (0.9239, 0.3827, -0.8206), (0.9808, 0.1951, -0.8206), (1.0, 7.55e-08, -0.8206), (0.9808, -0.1951, -0.8206), (0.9239, -0.3827, -0.8206), (0.8315, -0.5556, -0.8206), (0.7071, -0.7071, -0.8206), (0.5556, -0.8315, -0.8206), (0.3827, -0.9239, -0.8206), (0.1951, -0.9808, -0.8206), (-3.258e-07, -1.0, -0.8206), (-0.1951, -0.9808, -0.8206), (-0.3827, -0.9239, -0.8206), (-0.5556, -0.8315, -0.8206), (-0.7071, -0.7071, -0.8206), (-0.8315, -0.5556, -0.8206), (-0.9239, -0.3827, -0.8206), (-0.9808, -0.1951, -0.8206), (-1.0, 9.656e-07, -0.8206), (-0.9808, 0.1951, -0.8206), (-0.9239, 0.3827, -0.8206), (-0.8315, 0.5556, -0.8206), (-0.7071, 0.7071, -0.8206), (-0.5556, 0.8315, -0.8206), (-0.3827, 0.9239, -0.8206), (-0.1951, 0.9808, -0.8206)], [], [(32, 0, 1, 33), (33, 1, 2, 34), (34, 2, 3, 35), (35, 3, 4, 36), (36, 4, 5, 37), (37, 5, 6, 38), (38, 6, 7, 39), (39, 7, 8, 40), (40, 8, 9, 41), (41, 9, 10, 42), (42, 10, 11, 43), (43, 11, 12, 44), (44, 12, 13, 45), (45, 13, 14, 46), (46, 14, 15, 47), (47, 15, 16, 48), (48, 16, 17, 49), (49, 17, 18, 50), (50, 18, 19, 51), (51, 19, 20, 52), (52, 20, 21, 53), (53, 21, 22, 54), (54, 22, 23, 55), (55, 23, 24, 56), (56, 24, 25, 57), (57, 25, 26, 58), (58, 26, 27, 59), (59, 27, 28, 60), (60, 28, 29, 61), (61, 29, 30, 62), (1, 0, 31, 30, 29, 28, 27, 26, 25, 24, 23, 22, 21, 20, 19, 18, 17, 16, 15, 14, 13, 12, 11, 10, 9, 8, 7, 6, 5, 4, 3, 2), (63, 31, 0, 32), (62, 30, 31, 63)])
me_cylinder_001.use_remesh_preserve_volume = False
me_cylinder_001.use_remesh_preserve_attributes = False
me_cylinder_001.use_mirror_vertex_groups = False
me_cylinder_001.update()
me_cube_058 = bpy.data.meshes.new('Cube.058')
me_cube_058.from_pydata([(-1.0, -2.401, 1.007), (-1.0, -0.4013, 1.007), (1.0, -0.4013, 1.007), (1.0, -2.401, 1.007), (-1.0, -2.401, 3.007), (-1.0, -0.4013, 3.007), (1.0, -0.4013, 3.007), (1.0, -2.401, 3.007), (-1.0, -2.401, -1.0), (-1.0, -0.4013, -1.0), (1.0, -0.4013, -1.0), (1.0, -2.401, -1.0), (-1.0, -2.401, 1.0), (-1.0, -0.4013, 1.0), (1.0, -0.4013, 1.0), (1.0, -2.401, 1.0), (-1.764, -9.074, 2.865), (1.513, -9.074, 2.865), (1.513, -9.074, 3.315), (-1.764, -9.074, 3.315), (-1.764, 5.634, 2.865), (1.513, 5.634, 2.865), (1.513, 5.634, 3.315), (-1.764, 5.634, 3.315), (-1.764, -9.074, 0.9018), (1.513, -9.074, 0.9018), (1.513, -9.074, 1.351), (-1.764, -9.074, 1.351), (-1.764, 5.634, 0.9018), (1.513, 5.634, 0.9018), (1.513, 5.634, 1.351), (-1.764, 5.634, 1.351), (-1.764, -9.074, -1.179), (1.513, -9.074, -1.179), (1.513, -9.074, -0.7293), (-1.764, -9.074, -0.7293), (-1.764, 5.634, -1.179), (1.513, 5.634, -1.179), (1.513, 5.634, -0.7293), (-1.764, 5.634, -0.7293), (-1.764, 7.286, 2.865), (1.513, 7.286, 2.865), (1.513, 7.286, 3.315), (-1.764, 7.286, 3.315), (-1.764, 7.286, 0.9018), (1.513, 7.286, 0.9018), (1.513, 7.286, 1.351), (-1.764, 7.286, 1.351), (-1.764, 7.286, -1.179), (1.513, 7.286, -1.179), (1.513, 7.286, -0.7293), (-1.764, 7.286, -0.7293), (-1.764, -10.63, 2.865), (1.513, -10.63, 2.865), (1.513, -10.63, 3.315), (-1.764, -10.63, 3.315), (-1.764, -10.63, 0.9018), (1.513, -10.63, 0.9018), (1.513, -10.63, 1.351), (-1.764, -10.63, 1.351), (-1.764, -10.63, -1.179), (1.513, -10.63, -1.179), (1.513, -10.63, -0.7293), (-1.764, -10.63, -0.7293)], [], [(4, 5, 1, 0), (5, 6, 2, 1), (6, 7, 3, 2), (7, 4, 0, 3), (0, 1, 2, 3), (7, 6, 5, 4), (12, 13, 9, 8), (13, 14, 10, 9), (14, 15, 11, 10), (15, 12, 8, 11), (8, 9, 10, 11), (15, 14, 13, 12), (20, 21, 17, 16), (21, 22, 18, 17), (22, 23, 19, 18), (23, 20, 16, 19), (35, 32, 60, 63), (36, 39, 51, 48), (28, 29, 25, 24), (29, 30, 26, 25), (30, 31, 27, 26), (31, 28, 24, 27), (26, 17, 53, 58), (39, 28, 44, 51), (36, 37, 33, 32), (37, 38, 34, 33), (38, 39, 35, 34), (39, 36, 32, 35), (16, 27, 59, 52), (29, 38, 50, 45), (31, 20, 40, 47), (21, 30, 46, 41), (43, 42, 41, 40), (47, 46, 45, 44), (51, 50, 49, 48), (45, 50, 51, 44), (46, 47, 40, 41), (38, 37, 49, 50), (37, 36, 48, 49), (28, 31, 47, 44), (30, 29, 45, 46), (20, 23, 43, 40), (23, 22, 42, 43), (22, 21, 41, 42), (34, 25, 57, 62), (24, 35, 63, 56), (52, 53, 54, 55), (56, 57, 58, 59), (60, 61, 62, 63), (53, 52, 59, 58), (62, 57, 56, 63), (33, 34, 62, 61), (32, 33, 61, 60), (27, 24, 56, 59), (25, 26, 58, 57), (19, 16, 52, 55), (18, 19, 55, 54), (17, 18, 54, 53)])
me_cube_058.use_remesh_preserve_volume = False
me_cube_058.use_remesh_preserve_attributes = False
me_cube_058.use_mirror_vertex_groups = False
me_cube_058.update()
me_cube_054 = bpy.data.meshes.new('Cube.054')
me_cube_054.from_pydata([(-1.0, -1.0, -1.0), (-1.0, 1.0, -1.0), (1.0, 1.0, -1.0), (1.0, -1.0, -1.0), (-1.0, -1.0, 1.0), (-1.0, 1.0, 1.0), (1.0, 1.0, 1.0), (1.0, -1.0, 1.0)], [], [(4, 5, 1, 0), (5, 6, 2, 1), (6, 7, 3, 2), (7, 4, 0, 3), (0, 1, 2, 3), (7, 6, 5, 4)])
me_cube_054.use_remesh_preserve_volume = False
me_cube_054.use_remesh_preserve_attributes = False
me_cube_054.use_mirror_vertex_groups = False
me_cube_054.update()
me_cube_053 = bpy.data.meshes.new('Cube.053')
me_cube_053.from_pydata([(-1.0, -1.0, -1.0), (-1.0, 1.0, -1.0), (1.0, 1.0, -1.0), (1.0, -1.0, -1.0), (-1.0, -1.0, 1.0), (-1.0, 1.0, 1.0), (1.0, 1.0, 1.0), (1.0, -1.0, 1.0)], [], [(4, 5, 1, 0), (5, 6, 2, 1), (6, 7, 3, 2), (7, 4, 0, 3), (0, 1, 2, 3), (7, 6, 5, 4)])
me_cube_053.use_remesh_preserve_volume = False
me_cube_053.use_remesh_preserve_attributes = False
me_cube_053.use_mirror_vertex_groups = False
me_cube_053.update()
me_cube_052 = bpy.data.meshes.new('Cube.052')
me_cube_052.from_pydata([(-1.0, -1.0, -1.0), (-1.0, 1.0, -1.0), (1.0, 1.0, -1.0), (1.0, -1.0, -1.0), (-1.0, -1.0, 1.0), (-1.0, 1.0, 1.0), (1.0, 1.0, 1.0), (1.0, -1.0, 1.0)], [], [(4, 5, 1, 0), (5, 6, 2, 1), (6, 7, 3, 2), (7, 4, 0, 3), (0, 1, 2, 3), (7, 6, 5, 4)])
me_cube_052.use_remesh_preserve_volume = False
me_cube_052.use_remesh_preserve_attributes = False
me_cube_052.use_mirror_vertex_groups = False
me_cube_052.update()
me_cube_051 = bpy.data.meshes.new('Cube.051')
me_cube_051.from_pydata([(-1.0, -1.0, -1.0), (-1.0, 1.0, -1.0), (1.0, 1.0, -1.0), (1.0, -1.0, -1.0), (-1.0, -1.0, 1.0), (-1.0, 1.0, 1.0), (1.0, 1.0, 1.0), (1.0, -1.0, 1.0)], [], [(4, 5, 1, 0), (5, 6, 2, 1), (6, 7, 3, 2), (7, 4, 0, 3), (0, 1, 2, 3), (7, 6, 5, 4)])
me_cube_051.use_remesh_preserve_volume = False
me_cube_051.use_remesh_preserve_attributes = False
me_cube_051.use_mirror_vertex_groups = False
me_cube_051.update()
me_cube_050 = bpy.data.meshes.new('Cube.050')
me_cube_050.from_pydata([(-1.0, -1.0, -1.0), (-1.0, 1.0, -1.0), (1.0, 1.0, -1.0), (1.0, -1.0, -1.0), (-1.0, -1.0, 1.0), (-1.0, 1.0, 1.0), (1.0, 1.0, 1.0), (1.0, -1.0, 1.0)], [], [(4, 5, 1, 0), (5, 6, 2, 1), (6, 7, 3, 2), (7, 4, 0, 3), (0, 1, 2, 3), (7, 6, 5, 4)])
me_cube_050.use_remesh_preserve_volume = False
me_cube_050.use_remesh_preserve_attributes = False
me_cube_050.use_mirror_vertex_groups = False
me_cube_050.update()
me_cube_049 = bpy.data.meshes.new('Cube.049')
me_cube_049.from_pydata([(-1.0, -1.0, -1.0), (-1.0, 1.0, -1.0), (1.0, 1.0, -1.0), (1.0, -1.0, -1.0), (-1.0, -1.0, 1.0), (-1.0, 1.0, 1.0), (1.0, 1.0, 1.0), (1.0, -1.0, 1.0)], [], [(4, 5, 1, 0), (5, 6, 2, 1), (6, 7, 3, 2), (7, 4, 0, 3), (0, 1, 2, 3), (7, 6, 5, 4)])
me_cube_049.use_remesh_preserve_volume = False
me_cube_049.use_remesh_preserve_attributes = False
me_cube_049.use_mirror_vertex_groups = False
me_cube_049.update()
me_cube_048 = bpy.data.meshes.new('Cube.048')
me_cube_048.from_pydata([(-1.0, -1.0, -1.0), (-1.0, 1.0, -1.0), (1.0, 1.0, -1.0), (1.0, -1.0, -1.0), (-1.0, -1.0, 1.0), (-1.0, 1.0, 1.0), (1.0, 1.0, 1.0), (1.0, -1.0, 1.0)], [], [(4, 5, 1, 0), (5, 6, 2, 1), (6, 7, 3, 2), (7, 4, 0, 3), (0, 1, 2, 3), (7, 6, 5, 4)])
me_cube_048.use_remesh_preserve_volume = False
me_cube_048.use_remesh_preserve_attributes = False
me_cube_048.use_mirror_vertex_groups = False
me_cube_048.update()
me_cube_047 = bpy.data.meshes.new('Cube.047')
me_cube_047.from_pydata([(-0.01586, 0.07974, 0.1212), (-0.01586, 0.07974, -0.1212), (-0.03111, 0.07511, 0.1212), (-0.03111, 0.07511, -0.1212), (-0.04517, 0.0676, 0.1212), (-0.04517, 0.0676, -0.1212), (-0.05749, 0.05749, 0.1212), (-0.05749, 0.05749, -0.1212), (-0.0676, 0.04517, 0.1212), (-0.0676, 0.04517, -0.1212), (-0.07511, 0.03111, 0.1212), (-0.07511, 0.03111, -0.1212), (-0.07974, 0.01586, 0.1212), (-0.07974, 0.01586, -0.1212), (-0.0813, 1.192e-07, 0.1212), (-0.0813, 1.192e-07, -0.1212), (-0.07974, -0.01586, 0.1212), (-0.07974, -0.01586, -0.1212), (-0.07511, -0.03111, 0.1212), (-0.07511, -0.03111, -0.1212), (-0.0676, -0.04517, 0.1212), (-0.0676, -0.04517, -0.1212), (-0.05749, -0.05749, 0.1212), (-0.05749, -0.05749, -0.1212), (-0.04517, -0.0676, 0.1212), (-0.04517, -0.0676, -0.1212), (-0.03111, -0.07511, 0.1212), (-0.03111, -0.07511, -0.1212), (-0.01586, -0.07974, 0.1212), (-0.01586, -0.07974, -0.1212), (0.0, -0.0813, 0.1212), (0.0, -0.0813, -0.1212), (0.01586, -0.07974, 0.1212), (0.01586, -0.07974, -0.1212), (0.03111, -0.07511, 0.1212), (0.03111, -0.07511, -0.1212), (0.04517, -0.0676, 0.1212), (0.04517, -0.0676, -0.1212), (0.05749, -0.05749, 0.1212), (0.05749, -0.05749, -0.1212), (0.0676, -0.04517, 0.1212), (0.0676, -0.04517, -0.1212), (0.07511, -0.03111, 0.1212), (0.07511, -0.03111, -0.1212), (0.07974, -0.01586, 0.1212), (0.07974, -0.01586, -0.1212), (0.0813, 1.192e-07, 0.1212), (0.0813, 1.192e-07, -0.1212), (0.07974, 0.01586, 0.1212), (0.07974, 0.01586, -0.1212), (0.07511, 0.03111, 0.1212), (0.07511, 0.03111, -0.1212), (0.0676, 0.04517, 0.1212), (0.0676, 0.04517, -0.1212), (0.05749, 0.05749, 0.1212), (0.05749, 0.05749, -0.1212), (0.04517, 0.0676, 0.1212), (0.04517, 0.0676, -0.1212), (0.03111, 0.07511, 0.1212), (0.03111, 0.07511, -0.1212), (0.01586, 0.07974, 0.1212), (0.01586, 0.07974, -0.1212), (5.96e-08, 0.0813, 0.1212), (5.96e-08, 0.0813, -0.1212)], [], [(62, 0, 2, 4, 6, 8, 10, 12, 14, 16, 18, 20, 22, 24, 26, 28, 30, 32, 34, 36, 38, 40, 42, 44, 46, 48, 50, 52, 54, 56, 58, 60), (3, 2, 0, 1), (1, 63, 61, 59, 57, 55, 53, 51, 49, 47, 45, 43, 41, 39, 37, 35, 33, 31, 29, 27, 25, 23, 21, 19, 17, 15, 13, 11, 9, 7, 5, 3), (1, 0, 62, 63), (5, 4, 2, 3), (7, 6, 4, 5), (9, 8, 6, 7), (11, 10, 8, 9), (13, 12, 10, 11), (15, 14, 12, 13), (17, 16, 14, 15), (19, 18, 16, 17), (21, 20, 18, 19), (23, 22, 20, 21), (25, 24, 22, 23), (27, 26, 24, 25), (29, 28, 26, 27), (31, 30, 28, 29), (33, 32, 30, 31), (35, 34, 32, 33), (37, 36, 34, 35), (39, 38, 36, 37), (41, 40, 38, 39), (43, 42, 40, 41), (45, 44, 42, 43), (47, 46, 44, 45), (49, 48, 46, 47), (51, 50, 48, 49), (53, 52, 50, 51), (55, 54, 52, 53), (57, 56, 54, 55), (59, 58, 56, 57), (61, 60, 58, 59), (63, 62, 60, 61)])
me_cube_047.use_remesh_preserve_volume = False
me_cube_047.use_remesh_preserve_attributes = False
me_cube_047.use_mirror_vertex_groups = False
me_cube_047.update()
me_cube_046 = bpy.data.meshes.new('Cube.046')
me_cube_046.from_pydata([(-0.01586, 0.07974, 0.1212), (-0.01586, 0.07974, -0.1212), (-0.03111, 0.07511, 0.1212), (-0.03111, 0.07511, -0.1212), (-0.04517, 0.0676, 0.1212), (-0.04517, 0.0676, -0.1212), (-0.05749, 0.05749, 0.1212), (-0.05749, 0.05749, -0.1212), (-0.0676, 0.04517, 0.1212), (-0.0676, 0.04517, -0.1212), (-0.07511, 0.03111, 0.1212), (-0.07511, 0.03111, -0.1212), (-0.07974, 0.01586, 0.1212), (-0.07974, 0.01586, -0.1212), (-0.0813, 1.192e-07, 0.1212), (-0.0813, 1.192e-07, -0.1212), (-0.07974, -0.01586, 0.1212), (-0.07974, -0.01586, -0.1212), (-0.07511, -0.03111, 0.1212), (-0.07511, -0.03111, -0.1212), (-0.0676, -0.04517, 0.1212), (-0.0676, -0.04517, -0.1212), (-0.05749, -0.05749, 0.1212), (-0.05749, -0.05749, -0.1212), (-0.04517, -0.0676, 0.1212), (-0.04517, -0.0676, -0.1212), (-0.03111, -0.07511, 0.1212), (-0.03111, -0.07511, -0.1212), (-0.01586, -0.07974, 0.1212), (-0.01586, -0.07974, -0.1212), (0.0, -0.0813, 0.1212), (0.0, -0.0813, -0.1212), (0.01586, -0.07974, 0.1212), (0.01586, -0.07974, -0.1212), (0.03111, -0.07511, 0.1212), (0.03111, -0.07511, -0.1212), (0.04517, -0.0676, 0.1212), (0.04517, -0.0676, -0.1212), (0.05749, -0.05749, 0.1212), (0.05749, -0.05749, -0.1212), (0.0676, -0.04517, 0.1212), (0.0676, -0.04517, -0.1212), (0.07511, -0.03111, 0.1212), (0.07511, -0.03111, -0.1212), (0.07974, -0.01586, 0.1212), (0.07974, -0.01586, -0.1212), (0.0813, 1.192e-07, 0.1212), (0.0813, 1.192e-07, -0.1212), (0.07974, 0.01586, 0.1212), (0.07974, 0.01586, -0.1212), (0.07511, 0.03111, 0.1212), (0.07511, 0.03111, -0.1212), (0.0676, 0.04517, 0.1212), (0.0676, 0.04517, -0.1212), (0.05749, 0.05749, 0.1212), (0.05749, 0.05749, -0.1212), (0.04517, 0.0676, 0.1212), (0.04517, 0.0676, -0.1212), (0.03111, 0.07511, 0.1212), (0.03111, 0.07511, -0.1212), (0.01586, 0.07974, 0.1212), (0.01586, 0.07974, -0.1212), (5.96e-08, 0.0813, 0.1212), (5.96e-08, 0.0813, -0.1212)], [], [(62, 0, 2, 4, 6, 8, 10, 12, 14, 16, 18, 20, 22, 24, 26, 28, 30, 32, 34, 36, 38, 40, 42, 44, 46, 48, 50, 52, 54, 56, 58, 60), (3, 2, 0, 1), (1, 63, 61, 59, 57, 55, 53, 51, 49, 47, 45, 43, 41, 39, 37, 35, 33, 31, 29, 27, 25, 23, 21, 19, 17, 15, 13, 11, 9, 7, 5, 3), (1, 0, 62, 63), (5, 4, 2, 3), (7, 6, 4, 5), (9, 8, 6, 7), (11, 10, 8, 9), (13, 12, 10, 11), (15, 14, 12, 13), (17, 16, 14, 15), (19, 18, 16, 17), (21, 20, 18, 19), (23, 22, 20, 21), (25, 24, 22, 23), (27, 26, 24, 25), (29, 28, 26, 27), (31, 30, 28, 29), (33, 32, 30, 31), (35, 34, 32, 33), (37, 36, 34, 35), (39, 38, 36, 37), (41, 40, 38, 39), (43, 42, 40, 41), (45, 44, 42, 43), (47, 46, 44, 45), (49, 48, 46, 47), (51, 50, 48, 49), (53, 52, 50, 51), (55, 54, 52, 53), (57, 56, 54, 55), (59, 58, 56, 57), (61, 60, 58, 59), (63, 62, 60, 61)])
me_cube_046.use_remesh_preserve_volume = False
me_cube_046.use_remesh_preserve_attributes = False
me_cube_046.use_mirror_vertex_groups = False
me_cube_046.update()
me_cube_045 = bpy.data.meshes.new('Cube.045')
me_cube_045.from_pydata([(-0.01586, 0.07974, 0.1212), (-0.01586, 0.07974, -0.1212), (-0.03111, 0.07511, 0.1212), (-0.03111, 0.07511, -0.1212), (-0.04517, 0.0676, 0.1212), (-0.04517, 0.0676, -0.1212), (-0.05749, 0.05749, 0.1212), (-0.05749, 0.05749, -0.1212), (-0.0676, 0.04517, 0.1212), (-0.0676, 0.04517, -0.1212), (-0.07511, 0.03111, 0.1212), (-0.07511, 0.03111, -0.1212), (-0.07974, 0.01586, 0.1212), (-0.07974, 0.01586, -0.1212), (-0.0813, 1.192e-07, 0.1212), (-0.0813, 1.192e-07, -0.1212), (-0.07974, -0.01586, 0.1212), (-0.07974, -0.01586, -0.1212), (-0.07511, -0.03111, 0.1212), (-0.07511, -0.03111, -0.1212), (-0.0676, -0.04517, 0.1212), (-0.0676, -0.04517, -0.1212), (-0.05749, -0.05749, 0.1212), (-0.05749, -0.05749, -0.1212), (-0.04517, -0.0676, 0.1212), (-0.04517, -0.0676, -0.1212), (-0.03111, -0.07511, 0.1212), (-0.03111, -0.07511, -0.1212), (-0.01586, -0.07974, 0.1212), (-0.01586, -0.07974, -0.1212), (0.0, -0.0813, 0.1212), (0.0, -0.0813, -0.1212), (0.01586, -0.07974, 0.1212), (0.01586, -0.07974, -0.1212), (0.03111, -0.07511, 0.1212), (0.03111, -0.07511, -0.1212), (0.04517, -0.0676, 0.1212), (0.04517, -0.0676, -0.1212), (0.05749, -0.05749, 0.1212), (0.05749, -0.05749, -0.1212), (0.0676, -0.04517, 0.1212), (0.0676, -0.04517, -0.1212), (0.07511, -0.03111, 0.1212), (0.07511, -0.03111, -0.1212), (0.07974, -0.01586, 0.1212), (0.07974, -0.01586, -0.1212), (0.0813, 1.192e-07, 0.1212), (0.0813, 1.192e-07, -0.1212), (0.07974, 0.01586, 0.1212), (0.07974, 0.01586, -0.1212), (0.07511, 0.03111, 0.1212), (0.07511, 0.03111, -0.1212), (0.0676, 0.04517, 0.1212), (0.0676, 0.04517, -0.1212), (0.05749, 0.05749, 0.1212), (0.05749, 0.05749, -0.1212), (0.04517, 0.0676, 0.1212), (0.04517, 0.0676, -0.1212), (0.03111, 0.07511, 0.1212), (0.03111, 0.07511, -0.1212), (0.01586, 0.07974, 0.1212), (0.01586, 0.07974, -0.1212), (5.96e-08, 0.0813, 0.1212), (5.96e-08, 0.0813, -0.1212)], [], [(62, 0, 2, 4, 6, 8, 10, 12, 14, 16, 18, 20, 22, 24, 26, 28, 30, 32, 34, 36, 38, 40, 42, 44, 46, 48, 50, 52, 54, 56, 58, 60), (3, 2, 0, 1), (1, 63, 61, 59, 57, 55, 53, 51, 49, 47, 45, 43, 41, 39, 37, 35, 33, 31, 29, 27, 25, 23, 21, 19, 17, 15, 13, 11, 9, 7, 5, 3), (1, 0, 62, 63), (5, 4, 2, 3), (7, 6, 4, 5), (9, 8, 6, 7), (11, 10, 8, 9), (13, 12, 10, 11), (15, 14, 12, 13), (17, 16, 14, 15), (19, 18, 16, 17), (21, 20, 18, 19), (23, 22, 20, 21), (25, 24, 22, 23), (27, 26, 24, 25), (29, 28, 26, 27), (31, 30, 28, 29), (33, 32, 30, 31), (35, 34, 32, 33), (37, 36, 34, 35), (39, 38, 36, 37), (41, 40, 38, 39), (43, 42, 40, 41), (45, 44, 42, 43), (47, 46, 44, 45), (49, 48, 46, 47), (51, 50, 48, 49), (53, 52, 50, 51), (55, 54, 52, 53), (57, 56, 54, 55), (59, 58, 56, 57), (61, 60, 58, 59), (63, 62, 60, 61)])
me_cube_045.use_remesh_preserve_volume = False
me_cube_045.use_remesh_preserve_attributes = False
me_cube_045.use_mirror_vertex_groups = False
me_cube_045.update()
me_cube_044 = bpy.data.meshes.new('Cube.044')
me_cube_044.from_pydata([(-0.01586, 0.07974, 0.1212), (-0.01586, 0.07974, -0.1212), (-0.03111, 0.07511, 0.1212), (-0.03111, 0.07511, -0.1212), (-0.04517, 0.0676, 0.1212), (-0.04517, 0.0676, -0.1212), (-0.05749, 0.05749, 0.1212), (-0.05749, 0.05749, -0.1212), (-0.0676, 0.04517, 0.1212), (-0.0676, 0.04517, -0.1212), (-0.07511, 0.03111, 0.1212), (-0.07511, 0.03111, -0.1212), (-0.07974, 0.01586, 0.1212), (-0.07974, 0.01586, -0.1212), (-0.0813, 1.192e-07, 0.1212), (-0.0813, 1.192e-07, -0.1212), (-0.07974, -0.01586, 0.1212), (-0.07974, -0.01586, -0.1212), (-0.07511, -0.03111, 0.1212), (-0.07511, -0.03111, -0.1212), (-0.0676, -0.04517, 0.1212), (-0.0676, -0.04517, -0.1212), (-0.05749, -0.05749, 0.1212), (-0.05749, -0.05749, -0.1212), (-0.04517, -0.0676, 0.1212), (-0.04517, -0.0676, -0.1212), (-0.03111, -0.07511, 0.1212), (-0.03111, -0.07511, -0.1212), (-0.01586, -0.07974, 0.1212), (-0.01586, -0.07974, -0.1212), (0.0, -0.0813, 0.1212), (0.0, -0.0813, -0.1212), (0.01586, -0.07974, 0.1212), (0.01586, -0.07974, -0.1212), (0.03111, -0.07511, 0.1212), (0.03111, -0.07511, -0.1212), (0.04517, -0.0676, 0.1212), (0.04517, -0.0676, -0.1212), (0.05749, -0.05749, 0.1212), (0.05749, -0.05749, -0.1212), (0.0676, -0.04517, 0.1212), (0.0676, -0.04517, -0.1212), (0.07511, -0.03111, 0.1212), (0.07511, -0.03111, -0.1212), (0.07974, -0.01586, 0.1212), (0.07974, -0.01586, -0.1212), (0.0813, 1.192e-07, 0.1212), (0.0813, 1.192e-07, -0.1212), (0.07974, 0.01586, 0.1212), (0.07974, 0.01586, -0.1212), (0.07511, 0.03111, 0.1212), (0.07511, 0.03111, -0.1212), (0.0676, 0.04517, 0.1212), (0.0676, 0.04517, -0.1212), (0.05749, 0.05749, 0.1212), (0.05749, 0.05749, -0.1212), (0.04517, 0.0676, 0.1212), (0.04517, 0.0676, -0.1212), (0.03111, 0.07511, 0.1212), (0.03111, 0.07511, -0.1212), (0.01586, 0.07974, 0.1212), (0.01586, 0.07974, -0.1212), (5.96e-08, 0.0813, 0.1212), (5.96e-08, 0.0813, -0.1212)], [], [(62, 0, 2, 4, 6, 8, 10, 12, 14, 16, 18, 20, 22, 24, 26, 28, 30, 32, 34, 36, 38, 40, 42, 44, 46, 48, 50, 52, 54, 56, 58, 60), (3, 2, 0, 1), (1, 63, 61, 59, 57, 55, 53, 51, 49, 47, 45, 43, 41, 39, 37, 35, 33, 31, 29, 27, 25, 23, 21, 19, 17, 15, 13, 11, 9, 7, 5, 3), (1, 0, 62, 63), (5, 4, 2, 3), (7, 6, 4, 5), (9, 8, 6, 7), (11, 10, 8, 9), (13, 12, 10, 11), (15, 14, 12, 13), (17, 16, 14, 15), (19, 18, 16, 17), (21, 20, 18, 19), (23, 22, 20, 21), (25, 24, 22, 23), (27, 26, 24, 25), (29, 28, 26, 27), (31, 30, 28, 29), (33, 32, 30, 31), (35, 34, 32, 33), (37, 36, 34, 35), (39, 38, 36, 37), (41, 40, 38, 39), (43, 42, 40, 41), (45, 44, 42, 43), (47, 46, 44, 45), (49, 48, 46, 47), (51, 50, 48, 49), (53, 52, 50, 51), (55, 54, 52, 53), (57, 56, 54, 55), (59, 58, 56, 57), (61, 60, 58, 59), (63, 62, 60, 61)])
me_cube_044.use_remesh_preserve_volume = False
me_cube_044.use_remesh_preserve_attributes = False
me_cube_044.use_mirror_vertex_groups = False
me_cube_044.update()
me_cube_043 = bpy.data.meshes.new('Cube.043')
me_cube_043.from_pydata([(-1.0, -1.0, -1.0), (-1.0, 1.0, -1.0), (1.0, 1.0, -1.0), (1.0, -1.0, -1.0), (-1.0, -1.0, 1.0), (-1.0, 1.0, 1.0), (1.0, 1.0, 1.0), (1.0, -1.0, 1.0)], [], [(4, 5, 1, 0), (5, 6, 2, 1), (6, 7, 3, 2), (7, 4, 0, 3), (0, 1, 2, 3), (7, 6, 5, 4)])
me_cube_043.use_remesh_preserve_volume = False
me_cube_043.use_remesh_preserve_attributes = False
me_cube_043.use_mirror_vertex_groups = False
me_cube_043.update()
me_cube_042 = bpy.data.meshes.new('Cube.042')
me_cube_042.from_pydata([(-1.0, -1.0, -1.0), (-1.0, 1.0, -1.0), (1.0, 1.0, -1.0), (1.0, -1.0, -1.0), (-1.0, -1.0, 1.0), (-1.0, 1.0, 1.0), (1.0, 1.0, 1.0), (1.0, -1.0, 1.0)], [], [(4, 5, 1, 0), (5, 6, 2, 1), (6, 7, 3, 2), (7, 4, 0, 3), (0, 1, 2, 3), (7, 6, 5, 4)])
me_cube_042.use_remesh_preserve_volume = False
me_cube_042.use_remesh_preserve_attributes = False
me_cube_042.use_mirror_vertex_groups = False
me_cube_042.update()
me_cylinder = bpy.data.meshes.new('Cylinder')
me_cylinder.from_pydata([(0.0, 1.0, 1.0), (0.1951, 0.9808, 1.0), (0.3827, 0.9239, 1.0), (0.5556, 0.8315, 1.0), (0.7071, 0.7071, 1.0), (0.8315, 0.5556, 1.0), (0.9239, 0.3827, 1.0), (0.9808, 0.1951, 1.0), (1.0, 7.55e-08, 1.0), (0.9808, -0.1951, 1.0), (0.9239, -0.3827, 1.0), (0.8315, -0.5556, 1.0), (0.7071, -0.7071, 1.0), (0.5556, -0.8315, 1.0), (0.3827, -0.9239, 1.0), (0.1951, -0.9808, 1.0), (-3.258e-07, -1.0, 1.0), (-0.1951, -0.9808, 1.0), (-0.3827, -0.9239, 1.0), (-0.5556, -0.8315, 1.0), (-0.7071, -0.7071, 1.0), (-0.8315, -0.5556, 1.0), (-0.9239, -0.3827, 1.0), (-0.9808, -0.1951, 1.0), (-1.0, 9.656e-07, 1.0), (-0.9808, 0.1951, 1.0), (-0.9239, 0.3827, 1.0), (-0.8315, 0.5556, 1.0), (-0.7071, 0.7071, 1.0), (-0.5556, 0.8315, 1.0), (-0.3827, 0.9239, 1.0), (-0.1951, 0.9808, 1.0), (0.0, 1.0, -0.8206), (0.1951, 0.9808, -0.8206), (0.3827, 0.9239, -0.8206), (0.5556, 0.8315, -0.8206), (0.7071, 0.7071, -0.8206), (0.8315, 0.5556, -0.8206), (0.9239, 0.3827, -0.8206), (0.9808, 0.1951, -0.8206), (1.0, 7.55e-08, -0.8206), (0.9808, -0.1951, -0.8206), (0.9239, -0.3827, -0.8206), (0.8315, -0.5556, -0.8206), (0.7071, -0.7071, -0.8206), (0.5556, -0.8315, -0.8206), (0.3827, -0.9239, -0.8206), (0.1951, -0.9808, -0.8206), (-3.258e-07, -1.0, -0.8206), (-0.1951, -0.9808, -0.8206), (-0.3827, -0.9239, -0.8206), (-0.5556, -0.8315, -0.8206), (-0.7071, -0.7071, -0.8206), (-0.8315, -0.5556, -0.8206), (-0.9239, -0.3827, -0.8206), (-0.9808, -0.1951, -0.8206), (-1.0, 9.656e-07, -0.8206), (-0.9808, 0.1951, -0.8206), (-0.9239, 0.3827, -0.8206), (-0.8315, 0.5556, -0.8206), (-0.7071, 0.7071, -0.8206), (-0.5556, 0.8315, -0.8206), (-0.3827, 0.9239, -0.8206), (-0.1951, 0.9808, -0.8206)], [], [(32, 0, 1, 33), (33, 1, 2, 34), (34, 2, 3, 35), (35, 3, 4, 36), (36, 4, 5, 37), (37, 5, 6, 38), (38, 6, 7, 39), (39, 7, 8, 40), (40, 8, 9, 41), (41, 9, 10, 42), (42, 10, 11, 43), (43, 11, 12, 44), (44, 12, 13, 45), (45, 13, 14, 46), (46, 14, 15, 47), (47, 15, 16, 48), (48, 16, 17, 49), (49, 17, 18, 50), (50, 18, 19, 51), (51, 19, 20, 52), (52, 20, 21, 53), (53, 21, 22, 54), (54, 22, 23, 55), (55, 23, 24, 56), (56, 24, 25, 57), (57, 25, 26, 58), (58, 26, 27, 59), (59, 27, 28, 60), (60, 28, 29, 61), (61, 29, 30, 62), (1, 0, 31, 30, 29, 28, 27, 26, 25, 24, 23, 22, 21, 20, 19, 18, 17, 16, 15, 14, 13, 12, 11, 10, 9, 8, 7, 6, 5, 4, 3, 2), (63, 31, 0, 32), (62, 30, 31, 63)])
me_cylinder.use_remesh_preserve_volume = False
me_cylinder.use_remesh_preserve_attributes = False
me_cylinder.use_mirror_vertex_groups = False
me_cylinder.update()
me_cube_040 = bpy.data.meshes.new('Cube.040')
me_cube_040.from_pydata([(-1.0, -1.0, -1.0), (-1.0, 1.0, -1.0), (1.0, 1.0, -1.0), (1.0, -1.0, -1.0), (-1.0, -1.0, 1.0), (-1.0, 1.0, 1.0), (1.0, 1.0, 1.0), (1.0, -1.0, 1.0)], [], [(4, 5, 1, 0), (5, 6, 2, 1), (6, 7, 3, 2), (7, 4, 0, 3), (0, 1, 2, 3), (7, 6, 5, 4)])
me_cube_040.use_remesh_preserve_volume = False
me_cube_040.use_remesh_preserve_attributes = False
me_cube_040.use_mirror_vertex_groups = False
me_cube_040.update()
me_cube_039 = bpy.data.meshes.new('Cube.039')
me_cube_039.from_pydata([(-1.0, -1.0, -1.0), (-1.0, 1.0, -1.0), (1.0, 1.0, -1.0), (1.0, -1.0, -1.0), (-1.0, -1.0, 1.0), (-1.0, 1.0, 1.0), (1.0, 1.0, 1.0), (1.0, -1.0, 1.0)], [], [(4, 5, 1, 0), (5, 6, 2, 1), (6, 7, 3, 2), (7, 4, 0, 3), (0, 1, 2, 3), (7, 6, 5, 4)])
me_cube_039.use_remesh_preserve_volume = False
me_cube_039.use_remesh_preserve_attributes = False
me_cube_039.use_mirror_vertex_groups = False
me_cube_039.update()
me_cube_038 = bpy.data.meshes.new('Cube.038')
me_cube_038.from_pydata([(-1.0, -1.0, -1.0), (-1.0, 1.0, -1.0), (1.0, 1.0, -1.0), (1.0, -1.0, -1.0), (-1.0, -1.0, 1.0), (-1.0, 1.0, 1.0), (1.0, 1.0, 1.0), (1.0, -1.0, 1.0)], [], [(4, 5, 1, 0), (5, 6, 2, 1), (6, 7, 3, 2), (7, 4, 0, 3), (0, 1, 2, 3), (7, 6, 5, 4)])
me_cube_038.use_remesh_preserve_volume = False
me_cube_038.use_remesh_preserve_attributes = False
me_cube_038.use_mirror_vertex_groups = False
me_cube_038.update()
me_cube_037 = bpy.data.meshes.new('Cube.037')
me_cube_037.from_pydata([(-1.0, -1.0, -1.0), (-1.0, 1.0, -1.0), (1.0, 1.0, -1.0), (1.0, -1.0, -1.0), (-1.0, -1.0, 1.0), (-1.0, 1.0, 1.0), (1.0, 1.0, 1.0), (1.0, -1.0, 1.0)], [], [(4, 5, 1, 0), (5, 6, 2, 1), (6, 7, 3, 2), (7, 4, 0, 3), (0, 1, 2, 3), (7, 6, 5, 4)])
me_cube_037.use_remesh_preserve_volume = False
me_cube_037.use_remesh_preserve_attributes = False
me_cube_037.use_mirror_vertex_groups = False
me_cube_037.update()
me_cube_036 = bpy.data.meshes.new('Cube.036')
me_cube_036.from_pydata([(-1.0, -1.0, -1.0), (-1.0, 1.0, -1.0), (1.0, 1.0, -1.0), (1.0, -1.0, -1.0), (-1.0, -1.0, 1.0), (-1.0, 1.0, 1.0), (1.0, 1.0, 1.0), (1.0, -1.0, 1.0)], [], [(4, 5, 1, 0), (5, 6, 2, 1), (6, 7, 3, 2), (7, 4, 0, 3), (0, 1, 2, 3), (7, 6, 5, 4)])
me_cube_036.use_remesh_preserve_volume = False
me_cube_036.use_remesh_preserve_attributes = False
me_cube_036.use_mirror_vertex_groups = False
me_cube_036.update()
me_cube_035 = bpy.data.meshes.new('Cube.035')
me_cube_035.from_pydata([(-1.0, -1.0, -1.0), (-1.0, 1.0, -1.0), (1.0, 1.0, -1.0), (1.0, -1.0, -1.0), (-1.0, -1.0, 1.0), (-1.0, 1.0, 1.0), (1.0, 1.0, 1.0), (1.0, -1.0, 1.0)], [], [(4, 5, 1, 0), (5, 6, 2, 1), (6, 7, 3, 2), (7, 4, 0, 3), (0, 1, 2, 3), (7, 6, 5, 4)])
me_cube_035.use_remesh_preserve_volume = False
me_cube_035.use_remesh_preserve_attributes = False
me_cube_035.use_mirror_vertex_groups = False
me_cube_035.update()
me_cube = bpy.data.meshes.new('Cube')
me_cube.from_pydata([(-1.0, -1.0, -1.0), (-1.0, 1.0, -1.0), (1.0, 1.0, -1.0), (1.0, -1.0, -1.0), (-1.0, -1.0, 1.0), (-1.0, 1.0, 1.0), (1.0, 1.0, 1.0), (1.0, -1.0, 1.0)], [], [(4, 5, 1, 0), (5, 6, 2, 1), (6, 7, 3, 2), (7, 4, 0, 3), (0, 1, 2, 3), (7, 6, 5, 4)])
me_cube.use_remesh_preserve_volume = False
me_cube.use_remesh_preserve_attributes = False
me_cube.use_mirror_vertex_groups = False
me_cube.update()
me_cube_034 = bpy.data.meshes.new('Cube.034')
me_cube_034.from_pydata([(-0.05966, -0.05966, -2.757), (-0.05966, 0.05966, -2.757), (0.05966, 0.05966, -2.757), (0.05966, -0.05966, -2.757), (-0.05966, -0.05966, 2.757), (-0.05966, 0.05966, 2.757), (0.05966, 0.05966, 2.757), (0.05966, -0.05966, 2.757)], [], [(4, 5, 1, 0), (5, 6, 2, 1), (6, 7, 3, 2), (7, 4, 0, 3), (0, 1, 2, 3), (7, 6, 5, 4)])
me_cube_034.use_remesh_preserve_volume = False
me_cube_034.use_remesh_preserve_attributes = False
me_cube_034.use_mirror_vertex_groups = False
me_cube_034.update()
me_cube_033 = bpy.data.meshes.new('Cube.033')
me_cube_033.from_pydata([(-0.05966, -0.05966, -2.757), (-0.05966, 0.05966, -2.757), (0.05966, 0.05966, -2.757), (0.05966, -0.05966, -2.757), (-0.05966, -0.05966, 2.757), (-0.05966, 0.05966, 2.757), (0.05966, 0.05966, 2.757), (0.05966, -0.05966, 2.757)], [], [(4, 5, 1, 0), (5, 6, 2, 1), (6, 7, 3, 2), (7, 4, 0, 3), (0, 1, 2, 3), (7, 6, 5, 4)])
me_cube_033.use_remesh_preserve_volume = False
me_cube_033.use_remesh_preserve_attributes = False
me_cube_033.use_mirror_vertex_groups = False
me_cube_033.update()
me_cube_032 = bpy.data.meshes.new('Cube.032')
me_cube_032.from_pydata([(-0.05966, -0.05966, -2.757), (-0.05966, 0.05966, -2.757), (0.05966, 0.05966, -2.757), (0.05966, -0.05966, -2.757), (-0.05966, -0.05966, 2.757), (-0.05966, 0.05966, 2.757), (0.05966, 0.05966, 2.757), (0.05966, -0.05966, 2.757)], [], [(4, 5, 1, 0), (5, 6, 2, 1), (6, 7, 3, 2), (7, 4, 0, 3), (0, 1, 2, 3), (7, 6, 5, 4)])
me_cube_032.use_remesh_preserve_volume = False
me_cube_032.use_remesh_preserve_attributes = False
me_cube_032.use_mirror_vertex_groups = False
me_cube_032.update()
me_cube_031 = bpy.data.meshes.new('Cube.031')
me_cube_031.from_pydata([(-0.05966, -0.05966, -2.757), (-0.05966, 0.05966, -2.757), (0.05966, 0.05966, -2.757), (0.05966, -0.05966, -2.757), (-0.05966, -0.05966, 2.757), (-0.05966, 0.05966, 2.757), (0.05966, 0.05966, 2.757), (0.05966, -0.05966, 2.757)], [], [(4, 5, 1, 0), (5, 6, 2, 1), (6, 7, 3, 2), (7, 4, 0, 3), (0, 1, 2, 3), (7, 6, 5, 4)])
me_cube_031.use_remesh_preserve_volume = False
me_cube_031.use_remesh_preserve_attributes = False
me_cube_031.use_mirror_vertex_groups = False
me_cube_031.update()
me_cube_030 = bpy.data.meshes.new('Cube.030')
me_cube_030.from_pydata([(-0.05966, -0.05966, -2.757), (-0.05966, 0.05966, -2.757), (0.05966, 0.05966, -2.757), (0.05966, -0.05966, -2.757), (-0.05966, -0.05966, 2.757), (-0.05966, 0.05966, 2.757), (0.05966, 0.05966, 2.757), (0.05966, -0.05966, 2.757)], [], [(4, 5, 1, 0), (5, 6, 2, 1), (6, 7, 3, 2), (7, 4, 0, 3), (0, 1, 2, 3), (7, 6, 5, 4)])
me_cube_030.use_remesh_preserve_volume = False
me_cube_030.use_remesh_preserve_attributes = False
me_cube_030.use_mirror_vertex_groups = False
me_cube_030.update()
me_cube_029 = bpy.data.meshes.new('Cube.029')
me_cube_029.from_pydata([(-0.05966, -0.05966, -2.757), (-0.05966, 0.05966, -2.757), (0.05966, 0.05966, -2.757), (0.05966, -0.05966, -2.757), (-0.05966, -0.05966, 2.757), (-0.05966, 0.05966, 2.757), (0.05966, 0.05966, 2.757), (0.05966, -0.05966, 2.757)], [], [(4, 5, 1, 0), (5, 6, 2, 1), (6, 7, 3, 2), (7, 4, 0, 3), (0, 1, 2, 3), (7, 6, 5, 4)])
me_cube_029.use_remesh_preserve_volume = False
me_cube_029.use_remesh_preserve_attributes = False
me_cube_029.use_mirror_vertex_groups = False
me_cube_029.update()
me_cube_028 = bpy.data.meshes.new('Cube.028')
me_cube_028.from_pydata([(-0.05966, -0.05966, -2.757), (-0.05966, 0.05966, -2.757), (0.05966, 0.05966, -2.757), (0.05966, -0.05966, -2.757), (-0.05966, -0.05966, 2.757), (-0.05966, 0.05966, 2.757), (0.05966, 0.05966, 2.757), (0.05966, -0.05966, 2.757)], [], [(4, 5, 1, 0), (5, 6, 2, 1), (6, 7, 3, 2), (7, 4, 0, 3), (0, 1, 2, 3), (7, 6, 5, 4)])
me_cube_028.use_remesh_preserve_volume = False
me_cube_028.use_remesh_preserve_attributes = False
me_cube_028.use_mirror_vertex_groups = False
me_cube_028.update()
me_cube_027 = bpy.data.meshes.new('Cube.027')
me_cube_027.from_pydata([(-0.05966, -0.05966, -2.757), (-0.05966, 0.05966, -2.757), (0.05966, 0.05966, -2.757), (0.05966, -0.05966, -2.757), (-0.05966, -0.05966, 2.757), (-0.05966, 0.05966, 2.757), (0.05966, 0.05966, 2.757), (0.05966, -0.05966, 2.757)], [], [(4, 5, 1, 0), (5, 6, 2, 1), (6, 7, 3, 2), (7, 4, 0, 3), (0, 1, 2, 3), (7, 6, 5, 4)])
me_cube_027.use_remesh_preserve_volume = False
me_cube_027.use_remesh_preserve_attributes = False
me_cube_027.use_mirror_vertex_groups = False
me_cube_027.update()
me_cube_025 = bpy.data.meshes.new('Cube.025')
me_cube_025.from_pydata([(-0.05966, -0.05966, -2.757), (-0.05966, 0.05966, -2.757), (0.05966, 0.05966, -2.757), (0.05966, -0.05966, -2.757), (-0.05966, -0.05966, 2.757), (-0.05966, 0.05966, 2.757), (0.05966, 0.05966, 2.757), (0.05966, -0.05966, 2.757)], [], [(4, 5, 1, 0), (5, 6, 2, 1), (6, 7, 3, 2), (7, 4, 0, 3), (0, 1, 2, 3), (7, 6, 5, 4)])
me_cube_025.use_remesh_preserve_volume = False
me_cube_025.use_remesh_preserve_attributes = False
me_cube_025.use_mirror_vertex_groups = False
me_cube_025.update()
me_cube_024 = bpy.data.meshes.new('Cube.024')
me_cube_024.from_pydata([(-0.05966, -0.05966, -2.757), (-0.05966, 0.05966, -2.757), (0.05966, 0.05966, -2.757), (0.05966, -0.05966, -2.757), (-0.05966, -0.05966, 2.757), (-0.05966, 0.05966, 2.757), (0.05966, 0.05966, 2.757), (0.05966, -0.05966, 2.757)], [], [(4, 5, 1, 0), (5, 6, 2, 1), (6, 7, 3, 2), (7, 4, 0, 3), (0, 1, 2, 3), (7, 6, 5, 4)])
me_cube_024.use_remesh_preserve_volume = False
me_cube_024.use_remesh_preserve_attributes = False
me_cube_024.use_mirror_vertex_groups = False
me_cube_024.update()
me_cube_023 = bpy.data.meshes.new('Cube.023')
me_cube_023.from_pydata([(-0.05966, -0.05966, -2.757), (-0.05966, 0.05966, -2.757), (0.05966, 0.05966, -2.757), (0.05966, -0.05966, -2.757), (-0.05966, -0.05966, 2.757), (-0.05966, 0.05966, 2.757), (0.05966, 0.05966, 2.757), (0.05966, -0.05966, 2.757)], [], [(4, 5, 1, 0), (5, 6, 2, 1), (6, 7, 3, 2), (7, 4, 0, 3), (0, 1, 2, 3), (7, 6, 5, 4)])
me_cube_023.use_remesh_preserve_volume = False
me_cube_023.use_remesh_preserve_attributes = False
me_cube_023.use_mirror_vertex_groups = False
me_cube_023.update()
me_cube_022 = bpy.data.meshes.new('Cube.022')
me_cube_022.from_pydata([(-0.05966, -0.05966, -2.757), (-0.05966, 0.05966, -2.757), (0.05966, 0.05966, -2.757), (0.05966, -0.05966, -2.757), (-0.05966, -0.05966, 2.757), (-0.05966, 0.05966, 2.757), (0.05966, 0.05966, 2.757), (0.05966, -0.05966, 2.757)], [], [(4, 5, 1, 0), (5, 6, 2, 1), (6, 7, 3, 2), (7, 4, 0, 3), (0, 1, 2, 3), (7, 6, 5, 4)])
me_cube_022.use_remesh_preserve_volume = False
me_cube_022.use_remesh_preserve_attributes = False
me_cube_022.use_mirror_vertex_groups = False
me_cube_022.update()
me_cube_021 = bpy.data.meshes.new('Cube.021')
me_cube_021.from_pydata([(-0.05966, -0.05966, -2.757), (-0.05966, 0.05966, -2.757), (0.05966, 0.05966, -2.757), (0.05966, -0.05966, -2.757), (-0.05966, -0.05966, 2.757), (-0.05966, 0.05966, 2.757), (0.05966, 0.05966, 2.757), (0.05966, -0.05966, 2.757)], [], [(4, 5, 1, 0), (5, 6, 2, 1), (6, 7, 3, 2), (7, 4, 0, 3), (0, 1, 2, 3), (7, 6, 5, 4)])
me_cube_021.use_remesh_preserve_volume = False
me_cube_021.use_remesh_preserve_attributes = False
me_cube_021.use_mirror_vertex_groups = False
me_cube_021.update()
me_cube_020 = bpy.data.meshes.new('Cube.020')
me_cube_020.from_pydata([(-0.05966, -0.05966, -2.757), (-0.05966, 0.05966, -2.757), (0.05966, 0.05966, -2.757), (0.05966, -0.05966, -2.757), (-0.05966, -0.05966, 2.757), (-0.05966, 0.05966, 2.757), (0.05966, 0.05966, 2.757), (0.05966, -0.05966, 2.757)], [], [(4, 5, 1, 0), (5, 6, 2, 1), (6, 7, 3, 2), (7, 4, 0, 3), (0, 1, 2, 3), (7, 6, 5, 4)])
me_cube_020.use_remesh_preserve_volume = False
me_cube_020.use_remesh_preserve_attributes = False
me_cube_020.use_mirror_vertex_groups = False
me_cube_020.update()
me_cube_019 = bpy.data.meshes.new('Cube.019')
me_cube_019.from_pydata([(-0.05966, -0.05966, -2.757), (-0.05966, 0.05966, -2.757), (0.05966, 0.05966, -2.757), (0.05966, -0.05966, -2.757), (-0.05966, -0.05966, 2.757), (-0.05966, 0.05966, 2.757), (0.05966, 0.05966, 2.757), (0.05966, -0.05966, 2.757)], [], [(4, 5, 1, 0), (5, 6, 2, 1), (6, 7, 3, 2), (7, 4, 0, 3), (0, 1, 2, 3), (7, 6, 5, 4)])
me_cube_019.use_remesh_preserve_volume = False
me_cube_019.use_remesh_preserve_attributes = False
me_cube_019.use_mirror_vertex_groups = False
me_cube_019.update()
me_cube_014 = bpy.data.meshes.new('Cube.014')
me_cube_014.from_pydata([(-0.05966, -0.05966, -2.757), (-0.05966, 0.05966, -2.757), (0.05966, 0.05966, -2.757), (0.05966, -0.05966, -2.757), (-0.05966, -0.05966, 2.757), (-0.05966, 0.05966, 2.757), (0.05966, 0.05966, 2.757), (0.05966, -0.05966, 2.757)], [], [(4, 5, 1, 0), (5, 6, 2, 1), (6, 7, 3, 2), (7, 4, 0, 3), (0, 1, 2, 3), (7, 6, 5, 4)])
me_cube_014.use_remesh_preserve_volume = False
me_cube_014.use_remesh_preserve_attributes = False
me_cube_014.use_mirror_vertex_groups = False
me_cube_014.update()
me_cube_010 = bpy.data.meshes.new('Cube.010')
me_cube_010.from_pydata([(0.8801, 0.8844, -6.514), (0.8801, 1.004, -6.514), (0.9994, 1.004, -6.514), (0.9994, 0.8844, -6.514), (0.8801, 0.8844, -0.9994), (0.8801, 1.004, -0.9994), (0.9994, 1.004, -0.9994), (0.9994, 0.8844, -0.9994)], [], [(4, 5, 1, 0), (5, 6, 2, 1), (6, 7, 3, 2), (7, 4, 0, 3), (0, 1, 2, 3), (7, 6, 5, 4)])
me_cube_010.use_remesh_preserve_volume = False
me_cube_010.use_remesh_preserve_attributes = False
me_cube_010.use_mirror_vertex_groups = False
me_cube_010.update()
me_cube_009 = bpy.data.meshes.new('Cube.009')
me_cube_009.from_pydata([(0.8801, 0.8844, -6.514), (0.8801, 1.004, -6.514), (0.9994, 1.004, -6.514), (0.9994, 0.8844, -6.514), (0.8801, 0.8844, -0.9994), (0.8801, 1.004, -0.9994), (0.9994, 1.004, -0.9994), (0.9994, 0.8844, -0.9994)], [], [(4, 5, 1, 0), (5, 6, 2, 1), (6, 7, 3, 2), (7, 4, 0, 3), (0, 1, 2, 3), (7, 6, 5, 4)])
me_cube_009.use_remesh_preserve_volume = False
me_cube_009.use_remesh_preserve_attributes = False
me_cube_009.use_mirror_vertex_groups = False
me_cube_009.update()
me_cube_008 = bpy.data.meshes.new('Cube.008')
me_cube_008.from_pydata([(0.8801, 0.8844, -6.514), (0.8801, 1.004, -6.514), (0.9994, 1.004, -6.514), (0.9994, 0.8844, -6.514), (0.8801, 0.8844, -0.9994), (0.8801, 1.004, -0.9994), (0.9994, 1.004, -0.9994), (0.9994, 0.8844, -0.9994)], [], [(4, 5, 1, 0), (5, 6, 2, 1), (6, 7, 3, 2), (7, 4, 0, 3), (0, 1, 2, 3), (7, 6, 5, 4)])
me_cube_008.use_remesh_preserve_volume = False
me_cube_008.use_remesh_preserve_attributes = False
me_cube_008.use_mirror_vertex_groups = False
me_cube_008.update()
me_cube_000 = bpy.data.meshes.new('Cube.000')
me_cube_000.from_pydata([(0.8801, 0.8844, -6.514), (0.8801, 1.004, -6.514), (0.9994, 1.004, -6.514), (0.9994, 0.8844, -6.514), (0.8801, 0.8844, -0.9994), (0.8801, 1.004, -0.9994), (0.9994, 1.004, -0.9994), (0.9994, 0.8844, -0.9994)], [], [(4, 5, 1, 0), (5, 6, 2, 1), (6, 7, 3, 2), (7, 4, 0, 3), (0, 1, 2, 3), (7, 6, 5, 4)])
me_cube_000.use_remesh_preserve_volume = False
me_cube_000.use_remesh_preserve_attributes = False
me_cube_000.use_mirror_vertex_groups = False
me_cube_000.update()
me_cube_007 = bpy.data.meshes.new('Cube.007')
me_cube_007.from_pydata([(0.08526, 1.0, 1.0), (-0.08123, 1.0, 1.0), (-0.08647, 1.0, -0.05612), (0.09051, 1.0, -0.05612), (0.5747, 1.0, -0.05612), (0.5131, 1.0, -0.05612), (0.5792, 1.0, 1.0), (0.5112, 1.0, 1.0), (-0.4487, 1.0, 1.0), (-0.5142, 1.0, 1.0), (-0.5126, 1.0, -0.05612), (-0.4581, 1.0, -0.05612)], [], [(1, 0, 3, 2), (4, 5, 7, 6), (9, 8, 11, 10)])
me_cube_007.use_remesh_preserve_volume = False
me_cube_007.use_remesh_preserve_attributes = False
me_cube_007.use_mirror_vertex_groups = False
me_cube_007.update()
me_cube_006 = bpy.data.meshes.new('Cube.006')
me_cube_006.from_pydata([(0.08526, 1.0, 1.0), (-0.08123, 1.0, 1.0), (-0.08647, 1.0, -0.05612), (0.09051, 1.0, -0.05612), (0.5747, 1.0, -0.05612), (0.5131, 1.0, -0.05612), (0.5792, 1.0, 1.0), (0.5112, 1.0, 1.0), (-0.4487, 1.0, 1.0), (-0.5142, 1.0, 1.0), (-0.5126, 1.0, -0.05612), (-0.4581, 1.0, -0.05612)], [], [(1, 0, 3, 2), (4, 5, 7, 6), (9, 8, 11, 10)])
me_cube_006.use_remesh_preserve_volume = False
me_cube_006.use_remesh_preserve_attributes = False
me_cube_006.use_mirror_vertex_groups = False
me_cube_006.update()
me_cube_001 = bpy.data.meshes.new('Cube.001')
me_cube_001.from_pydata([(0.8859, 0.9985, -2.835), (0.8859, 1.727, -2.835), (-1.0, -1.0, -1.0), (-1.0, 1.0, -1.0), (1.0, 1.0, -1.0), (1.0, -1.0, -1.0), (-1.0, -1.0, 1.0), (-1.0, 1.0, 1.0), (1.0, 1.0, 1.0), (1.0, -1.0, 1.0), (-1.0, -1.0, 1.177), (-1.0, 1.0, 1.177), (1.0, 1.0, 1.177), (1.0, -1.0, 1.177), (-1.0, -1.0, 0.08347), (-1.0, 1.0, 0.08347), (1.0, 1.0, 0.08347), (1.0, -1.0, 0.08347), (0.08526, 1.0, 1.0), (0.08526, -1.0, 1.0), (0.08526, 1.0, 1.177), (0.08526, -1.0, 1.177), (-0.08123, -1.0, 1.0), (-0.08123, -1.0, 1.177), (-0.08123, 1.0, 1.0), (-0.08123, 1.0, 1.177), (-0.07955, 1.0, -1.0), (-0.07955, -1.0, -1.0), (-0.07738, -1.0, 0.08347), (-0.08647, 1.0, 0.08347), (0.09051, -1.0, -1.0), (0.09051, -1.0, 0.08347), (0.09051, 1.0, -1.0), (0.09051, 1.0, 0.08347), (0.5747, -1.0, -1.0), (0.5747, -1.0, 0.08347), (0.5747, 1.0, -1.0), (0.5747, 1.0, 0.08347), (0.5131, 1.0, -1.0), (0.5131, 1.0, 0.08347), (0.5131, -1.0, -1.0), (0.5131, -1.0, 0.08347), (0.5792, 1.0, 1.0), (0.5792, 1.0, 1.177), (0.5792, -1.0, 1.0), (0.5792, -1.0, 1.177), (0.5112, -1.0, 1.0), (0.5112, -1.0, 1.177), (0.5112, 1.0, 1.0), (0.5112, 1.0, 1.177), (-0.4487, -1.0, 1.0), (-0.4487, -1.0, 1.177), (-0.4487, 1.0, 1.0), (-0.4487, 1.0, 1.177), (-0.5142, -1.0, 1.0), (-0.5142, -1.0, 1.177), (-0.5142, 1.0, 1.0), (-0.5142, 1.0, 1.177), (-0.5092, 1.0, -1.0), (-0.5126, 1.0, 0.08347), (-0.5092, -1.0, -1.0), (-0.5081, -1.0, 0.08347), (-0.4535, -1.0, -1.0), (-0.452, -1.0, 0.08347), (-0.4535, 1.0, -1.0), (-0.4581, 1.0, 0.08347), (-1.0, 0.2372, -1.0), (1.0, 0.2372, -1.0), (1.0, 0.2372, 0.08347), (-1.0, 0.2372, 0.08347), (-0.07955, 0.2372, -1.0), (0.09051, 0.2372, -1.0), (0.5747, 0.2372, -1.0), (0.5131, 0.2372, -1.0), (-0.5092, 0.2372, -1.0), (-0.4535, 0.2372, -1.0), (-1.0, -0.2411, -1.0), (-1.0, -0.2411, 0.08347), (-0.07955, -0.2411, -1.0), (0.09051, -0.2411, -1.0), (0.5747, -0.2411, -1.0), (0.5131, -0.2411, -1.0), (-0.5092, -0.2411, -1.0), (-0.4535, -0.2411, -1.0), (1.0, -0.2411, -1.0), (1.0, -0.2411, 0.08347), (-1.0, 1.0, -0.907), (1.0, 1.0, -0.907), (1.0, -1.0, -0.907), (-1.0, -1.0, -0.907), (-0.07933, -1.0, -0.907), (-0.08023, 1.0, -0.907), (0.09051, -1.0, -0.907), (0.09051, 1.0, -0.907), (0.5747, -1.0, -0.907), (0.5747, 1.0, -0.907), (0.5131, 1.0, -0.907), (0.5131, -1.0, -0.907), (-0.5095, 1.0, -0.907), (-0.5091, -1.0, -0.907), (-0.4533, -1.0, -0.907), (-0.4539, 1.0, -0.907), (1.0, 0.2372, -0.907), (-1.0, 0.2372, -0.907), (-1.0, -0.2411, -0.907), (1.0, -0.2411, -0.907), (-1.838, -1.0, -1.0), (-1.838, 1.0, -1.0), (-1.838, 0.2372, -1.0), (-1.838, -0.2411, -1.0), (-1.838, -1.0, 0.1135), (-1.838, 1.0, 0.1135), (-1.838, 0.2372, 0.1135), (-1.838, -0.2411, 0.1135), (-1.838, -0.9131, -1.0), (-1.838, -0.9245, 0.1135), (-1.838, 1.0, -0.01574), (-1.838, 0.2372, -0.009091), (-1.838, -0.2411, -0.00492), (-1.838, -1.0, 0.0017), (-1.838, -0.9234, 0.001031), (-1.838, -0.3091, 0.1135), (-1.838, -0.3081, -1.0), (-1.838, -0.309, -0.004328), (-1.838, 0.3006, 0.1135), (-1.838, 0.3188, -1.0), (-1.838, 0.3026, -0.009662), (-1.838, 0.9195, -1.0), (-1.838, 0.9119, 0.1135), (-1.838, 0.9128, -0.01498), (-1.838, 1.0, -0.8549), (-1.838, 0.2372, -0.8616), (-1.838, 0.3166, -0.8609), (-1.838, -0.2411, -0.8658), (-1.838, -1.0, -0.893), (-1.838, -0.3082, -0.8664), (-1.838, 0.9185, -0.8556), (-1.838, -0.9144, -0.8717), (-1.89, -1.0, -1.0), (-1.89, 1.0, -1.0), (-1.89, 0.2372, -1.0), (-1.89, -0.2411, -1.0), (-1.89, -1.0, 0.1135), (-1.89, 1.0, 0.1135), (-1.89, 0.2372, 0.1135), (-1.89, -0.2411, 0.1135), (-1.89, -0.9131, -1.0), (-1.89, -0.9245, 0.1135), (-1.89, 1.0, -0.01574), (-1.89, 0.2372, -0.009091), (-1.89, -0.2411, -0.00492), (-1.89, -1.0, 0.0017), (-1.89, -0.9234, 0.001031), (-1.89, -0.3091, 0.1135), (-1.89, -0.3081, -1.0), (-1.89, -0.309, -0.004328), (-1.89, 0.3006, 0.1135), (-1.89, 0.3188, -1.0), (-1.89, 0.3026, -0.009662), (-1.89, 0.9195, -1.0), (-1.89, 0.9119, 0.1135), (-1.89, 0.9128, -0.01498), (-1.89, 1.0, -0.8549), (-1.89, 0.2372, -0.8616), (-1.89, 0.3166, -0.8609), (-1.89, -0.2411, -0.8658), (-1.89, -1.0, -0.8725), (-1.89, -0.3082, -0.8664), (-1.89, 0.9185, -0.8556), (-1.89, -0.9144, -0.8717), (-1.0, -1.0, -0.02127), (-1.048, -1.0, -0.01997), (-1.038, -1.0, -1.0), (-1.049, -1.0, 0.08521), (-1.038, -1.0, -0.9055), (-1.0, -0.9229, 0.08347), (-1.0, -0.9344, -0.907), (-1.838, 1.648, -1.0), (-1.838, 1.648, 0.1135), (-1.838, 1.648, -0.01574), (-1.838, 1.648, -0.8549), (-1.89, 1.648, -1.0), (-1.89, 1.648, 0.1135), (-1.89, 1.648, -0.01574), (-1.89, 1.648, -0.8549), (-1.838, 1.746, -1.0), (-1.838, 1.746, 0.1135), (-1.838, 1.746, -0.01574), (-1.838, 1.746, -0.8549), (-1.89, 1.746, -1.0), (-1.89, 1.746, 0.1135), (-1.89, 1.746, -0.01574), (-1.89, 1.746, -0.8549), (-1.007, 1.648, 0.1135), (-1.007, 1.648, -0.01574), (-1.007, 1.746, 0.1135), (-1.007, 1.746, -0.01574), (-1.0, 1.648, -1.0), (-0.998, 1.648, -0.8549), (-0.998, 1.746, -0.8549), (-0.998, 1.746, -0.9988), (0.8924, 1.717, -2.604), (-1.015, 1.739, -0.767), (-1.155, -1.153, 0.9865), (-1.155, 1.153, 0.9865), (1.15, 1.153, 0.9865), (1.15, -1.153, 0.9865), (-1.155, -1.153, 1.191), (-1.155, 1.153, 1.191), (1.15, 1.153, 1.191), (1.15, -1.153, 1.191), (0.09578, 1.153, 0.9865), (0.09578, -1.153, 0.9865), (0.09578, 1.153, 1.191), (0.09578, -1.153, 1.191), (-0.09616, -1.153, 0.9865), (-0.09616, -1.153, 1.191), (-0.09616, 1.153, 0.9865), (-0.09616, 1.153, 1.191), (0.6653, 1.153, 0.9865), (0.6653, 1.153, 1.191), (0.6653, -1.153, 0.9865), (0.6653, -1.153, 1.191), (0.5868, -1.153, 0.9865), (0.5868, -1.153, 1.191), (0.5868, 1.153, 0.9865), (0.5868, 1.153, 1.191), (-0.5199, -1.153, 0.9865), (-0.5199, -1.153, 1.191), (-0.5199, 1.153, 0.9865), (-0.5199, 1.153, 1.191), (-0.5953, -1.153, 0.9865), (-0.5953, -1.153, 1.191), (-0.5953, 1.153, 0.9865), (-0.5953, 1.153, 1.191), (-0.9663, -0.9668, 1.441), (-0.9663, 0.9668, 1.441), (0.9674, 0.9668, 1.441), (0.9674, -0.9668, 1.441), (0.08298, 0.9668, 1.441), (0.08298, -0.9668, 1.441), (-0.07799, -0.9668, 1.441), (-0.07799, 0.9668, 1.441), (0.5606, 0.9668, 1.441), (0.5606, -0.9668, 1.441), (0.4948, -0.9668, 1.441), (0.4948, 0.9668, 1.441), (-0.4333, -0.9668, 1.441), (-0.4333, 0.9668, 1.441), (-0.4966, -0.9668, 1.441), (-0.4966, 0.9668, 1.441), (0.8859, 0.9985, -2.6), (-1.0, 1.0, -0.7648), (0.9211, 1.727, -2.835), (0.9276, 1.717, -2.604)], [], [(103, 86, 3, 66), (95, 87, 4, 36), (105, 88, 5, 84), (99, 89, 2, 60), (72, 36, 4, 67), (22, 19, 212, 215), (55, 57, 11, 10), (6, 54, 231, 203), (46, 44, 221, 223), (52, 56, 233, 229), (24, 52, 229, 217), (47, 49, 20, 21), (10, 11, 208, 207), (7, 6, 203, 204), (48, 18, 211, 225), (21, 20, 25, 23), (75, 64, 26, 70), (92, 90, 27, 30), (101, 91, 26, 64), (97, 92, 30, 40), (70, 26, 32, 71), (91, 93, 32, 26), (19, 22, 28, 31), (88, 94, 34, 5), (73, 38, 36, 72), (96, 95, 36, 38), (93, 96, 38, 32), (71, 32, 38, 73), (94, 97, 40, 34), (13, 12, 43, 45), (18, 24, 217, 211), (12, 13, 210, 209), (42, 48, 225, 219), (45, 43, 49, 47), (25, 20, 213, 218), (41, 35, 44, 46), (44, 9, 206, 221), (51, 55, 232, 228), (23, 25, 53, 51), (9, 8, 205, 206), (11, 57, 234, 208), (51, 53, 57, 55), (86, 98, 58, 3), (66, 3, 58, 74), (100, 99, 60, 62), (90, 100, 62, 27), (98, 101, 64, 58), (74, 58, 64, 75), (50, 54, 61, 63), (82, 74, 75, 83), (76, 66, 74, 82), (79, 71, 73, 81), (81, 73, 72, 80), (78, 70, 71, 79), (83, 75, 70, 78), (80, 72, 67, 84), (87, 102, 67, 4), (104, 103, 66, 76), (34, 80, 84, 5), (62, 83, 78, 27), (27, 78, 79, 30), (40, 81, 80, 34), (30, 79, 81, 40), (2, 76, 82, 60), (60, 82, 83, 62), (102, 105, 84, 67), (68, 85, 105, 102), (76, 66, 108, 109), (16, 68, 102, 87), (59, 65, 101, 98), (28, 63, 100, 90), (63, 61, 99, 100), (15, 59, 98, 86), (35, 41, 97, 94), (33, 39, 96, 93), (39, 37, 95, 96), (17, 35, 94, 88), (29, 33, 93, 91), (41, 31, 92, 97), (65, 29, 91, 101), (31, 28, 90, 92), (61, 14, 170, 89, 99), (85, 17, 88, 105), (37, 16, 87, 95), (69, 15, 86, 103), (3, 66, 108, 125, 127, 107), (76, 2, 172, 106, 114, 122, 109), (115, 121, 153, 147), (128, 111, 143, 160), (120, 137, 169, 152), (148, 143, 182, 183), (123, 120, 152, 155), (112, 124, 156, 144), (116, 130, 162, 148), (127, 125, 157, 159), (126, 132, 164, 158), (143, 111, 178, 182), (125, 108, 140, 157), (106, 134, 166, 138), (122, 114, 146, 154), (107, 127, 159, 139), (136, 129, 161, 168), (109, 122, 154, 141), (129, 126, 158, 161), (131, 133, 165, 163), (141, 140, 163, 165), (148, 161, 160, 143), (150, 155, 153, 145), (152, 151, 142, 147), (150, 149, 144, 145), (162, 168, 161, 148), (165, 167, 155, 150), (169, 166, 151, 152), (155, 152, 147, 153), (158, 149, 144, 156), (164, 163, 149, 158), (161, 158, 156, 160), (146, 138, 166, 169), (157, 140, 163, 164), (139, 159, 168, 162), (154, 146, 169, 167), (141, 154, 167, 165), (159, 157, 164, 168), (121, 113, 145, 153), (135, 123, 155, 167), (109, 108, 140, 141), (119, 110, 142, 151), (132, 136, 168, 164), (118, 133, 165, 150), (118, 117, 149, 150), (137, 135, 167, 169), (124, 128, 160, 156), (114, 106, 138, 146), (112, 113, 145, 144), (134, 119, 151, 166), (110, 115, 147, 142), (131, 117, 149, 163), (172, 174, 134, 106), (119, 171, 173, 110), (2, 89, 174, 172), (171, 170, 14, 173), (89, 170, 171, 174), (175, 115, 110, 173, 14), (137, 176, 89, 174, 134), (104, 76, 2, 89, 176), (170, 89, 176, 104, 77, 175, 14), (182, 178, 186, 190), (183, 184, 192, 191), (139, 162, 184, 181), (107, 139, 181, 177), (162, 130, 180, 184), (116, 148, 183, 179), (111, 116, 179, 178), (130, 107, 177, 180), (180, 179, 187, 188), (186, 187, 191, 190), (188, 185, 189, 192), (192, 188, 187, 191), (183, 182, 190, 191), (181, 184, 192, 189), (177, 181, 189, 185), (186, 178, 193, 195), (180, 177, 185, 188), (177, 107, 3, 197), (179, 187, 196, 194), (187, 186, 195, 196), (178, 179, 194, 193), (180, 188, 199, 198), (180, 198, 197, 177), (200, 185, 177, 197), (199, 200, 197, 198), (199, 188, 185, 200), (194, 196, 195, 193), (121, 115, 120, 123), (112, 117, 118, 113), (128, 124, 126, 129), (124, 112, 117, 126), (131, 132, 126, 117), (113, 121, 123, 118), (133, 118, 123, 135), (1, 200, 202, 201), (221, 206, 210, 222), (206, 205, 209, 210), (233, 204, 208, 234), (204, 203, 207, 208), (225, 211, 213, 226), (215, 212, 214, 216), (227, 215, 216, 228), (211, 217, 218, 213), (205, 219, 220, 209), (223, 221, 222, 224), (212, 223, 224, 214), (219, 225, 226, 220), (231, 227, 228, 232), (217, 229, 230, 218), (203, 231, 232, 207), (229, 233, 234, 230), (50, 22, 215, 227), (56, 7, 204, 233), (13, 45, 222, 210), (47, 21, 214, 224), (54, 50, 227, 231), (49, 43, 220, 226), (8, 42, 219, 205), (55, 10, 207, 232), (19, 46, 223, 212), (20, 49, 226, 213), (43, 12, 209, 220), (53, 25, 218, 230), (57, 53, 230, 234), (45, 47, 224, 222), (21, 23, 216, 214), (23, 51, 228, 216), (232, 207, 235, 249), (220, 209, 237, 243), (210, 222, 244, 238), (218, 213, 239, 242), (226, 220, 243, 246), (208, 234, 250, 236), (230, 218, 242, 248), (228, 232, 249, 247), (214, 216, 241, 240), (209, 210, 238, 237), (234, 230, 248, 250), (207, 208, 236, 235), (224, 214, 240, 245), (216, 228, 247, 241), (213, 226, 246, 239), (222, 224, 245, 244), (235, 236, 250, 248, 242, 239, 246, 243, 237, 238, 244, 245, 240, 241, 247, 249), (0, 3, 252, 251), (1, 201, 254, 253)])
me_cube_001.use_remesh_preserve_volume = False
me_cube_001.use_remesh_preserve_attributes = False
me_cube_001.use_mirror_vertex_groups = False
me_cube_001.update()
me_cube_080 = bpy.data.meshes.new('Cube.080')
me_cube_080.from_pydata([(-1.0, -1.0, -1.0), (-1.0, 1.0, -1.0), (1.0, 1.0, -1.0), (1.0, -1.0, -1.0), (-1.0, -1.0, 1.0), (-1.0, 1.0, 1.0), (1.0, 1.0, 1.0), (1.0, -1.0, 1.0), (45.23, 1.293, 2.515), (66.15, 1.293, 2.515), (45.23, 21.81, 2.515), (66.15, 21.81, 2.515), (45.23, 74.26, 6.788), (65.84, 74.27, 6.779), (45.23, 94.78, 6.788), (65.72, 94.24, 6.788), (66.15, 21.81, 3.161), (65.49, 74.26, 7.434), (1.0, -1.0, -0.525), (45.79, 1.746, 2.997), (45.23, 21.81, 3.296), (45.23, 74.26, 7.569), (-0.6849, 21.19, -1.0), (1.315, 21.19, -1.0), (45.23, 21.81, 3.025), (1.315, 21.19, -0.4894)], [], [(4, 5, 1, 0), (5, 6, 2, 1), (6, 7, 3, 2), (7, 4, 0, 3), (0, 1, 2, 3), (7, 6, 5, 4), (8, 9, 11, 10), (12, 13, 15, 14), (11, 13, 17, 16), (8, 3, 18, 19), (12, 10, 20, 21), (2, 1, 22, 23), (23, 10, 24, 25)])
me_cube_080.use_remesh_preserve_volume = False
me_cube_080.use_remesh_preserve_attributes = False
me_cube_080.use_mirror_vertex_groups = False
me_cube_080.update()

# ---- objects
ob_cylinder_005 = bpy.data.objects.new('Cylinder.005', me_cylinder_005)
ob_cylinder_004 = bpy.data.objects.new('Cylinder.004', me_cylinder_004)
ob_cube_062 = bpy.data.objects.new('Cube.062', me_cube_079)
ob_cube_061 = bpy.data.objects.new('Cube.061', me_cube_078)
ob_cube_060 = bpy.data.objects.new('Cube.060', me_cube_077)
ob_cube_059 = bpy.data.objects.new('Cube.059', me_cube_076)
ob_cube_058 = bpy.data.objects.new('Cube.058', me_cube_075)
ob_cube_057 = bpy.data.objects.new('Cube.057', me_cube_074)
ob_cube_056 = bpy.data.objects.new('Cube.056', me_cube_073)
ob_cube_052 = bpy.data.objects.new('Cube.052', me_cube_072)
ob_cylinder_003 = bpy.data.objects.new('Cylinder.003', me_cylinder_003)
ob_cylinder_002 = bpy.data.objects.new('Cylinder.002', me_cylinder_002)
ob_cube_055 = bpy.data.objects.new('Cube.055', me_cube_071)
ob_cube_054 = bpy.data.objects.new('Cube.054', me_cube_070)
ob_cube_051 = bpy.data.objects.new('Cube.051', me_cube_067)
ob_cube_050 = bpy.data.objects.new('Cube.050', me_cube_066)
ob_cube_049 = bpy.data.objects.new('Cube.049', me_cube_065)
ob_cube_048 = bpy.data.objects.new('Cube.048', me_cube_064)
ob_cube_047 = bpy.data.objects.new('Cube.047', me_cube_063)
ob_cube_045 = bpy.data.objects.new('Cube.045', me_cube_062)
ob_cube_044 = bpy.data.objects.new('Cube.044', me_cube_061)
ob_cube_034 = bpy.data.objects.new('Cube.034', me_cube_060)
ob_cylinder_001 = bpy.data.objects.new('Cylinder.001', me_cylinder_001)
ob_cube_046 = bpy.data.objects.new('Cube.046', me_cube_058)
ob_cube_043 = bpy.data.objects.new('Cube.043', me_cube_054)
ob_cube_042 = bpy.data.objects.new('Cube.042', me_cube_053)
ob_cube_041 = bpy.data.objects.new('Cube.041', me_cube_052)
ob_cube_040 = bpy.data.objects.new('Cube.040', me_cube_051)
ob_cube_039 = bpy.data.objects.new('Cube.039', me_cube_050)
ob_cube_038 = bpy.data.objects.new('Cube.038', me_cube_049)
ob_cube_037 = bpy.data.objects.new('Cube.037', me_cube_048)
ob_cube_002 = bpy.data.objects.new('Cube.002', me_cube_047)
ob_cube_001 = bpy.data.objects.new('Cube.001', me_cube_046)
ob_cube_004 = bpy.data.objects.new('Cube.004', me_cube_045)
ob_cube_003 = bpy.data.objects.new('Cube.003', me_cube_044)
ob_cube_036 = bpy.data.objects.new('Cube.036', me_cube_043)
ob_cube_035 = bpy.data.objects.new('Cube.035', me_cube_042)
ob_cylinder = bpy.data.objects.new('Cylinder', me_cylinder)
ob_cube_033 = bpy.data.objects.new('Cube.033', me_cube_040)
ob_cube_032 = bpy.data.objects.new('Cube.032', me_cube_039)
ob_cube_031 = bpy.data.objects.new('Cube.031', me_cube_038)
ob_cube_030 = bpy.data.objects.new('Cube.030', me_cube_037)
ob_cube_029 = bpy.data.objects.new('Cube.029', me_cube_036)
ob_cube_028 = bpy.data.objects.new('Cube.028', me_cube_035)
ob_cube_027 = bpy.data.objects.new('Cube.027', me_cube)
ob_cube_026 = bpy.data.objects.new('Cube.026', me_cube_034)
ob_cube_018 = bpy.data.objects.new('Cube.018', me_cube_033)
ob_cube_011 = bpy.data.objects.new('Cube.011', me_cube_032)
ob_cube_017 = bpy.data.objects.new('Cube.017', me_cube_031)
ob_cube_012 = bpy.data.objects.new('Cube.012', me_cube_030)
ob_cube_016 = bpy.data.objects.new('Cube.016', me_cube_029)
ob_cube_013 = bpy.data.objects.new('Cube.013', me_cube_028)
ob_cube_015 = bpy.data.objects.new('Cube.015', me_cube_027)
ob_cube_025 = bpy.data.objects.new('Cube.025', me_cube_025)
ob_cube_024 = bpy.data.objects.new('Cube.024', me_cube_024)
ob_cube_023 = bpy.data.objects.new('Cube.023', me_cube_023)
ob_cube_022 = bpy.data.objects.new('Cube.022', me_cube_022)
ob_cube_021 = bpy.data.objects.new('Cube.021', me_cube_021)
ob_cube_020 = bpy.data.objects.new('Cube.020', me_cube_020)
ob_cube_019 = bpy.data.objects.new('Cube.019', me_cube_019)
ob_cube_014 = bpy.data.objects.new('Cube.014', me_cube_014)
ob_cube_010 = bpy.data.objects.new('Cube.010', me_cube_010)
ob_cube_009 = bpy.data.objects.new('Cube.009', me_cube_009)
ob_cube_008 = bpy.data.objects.new('Cube.008', me_cube_008)
ob_cube_007 = bpy.data.objects.new('Cube.007', me_cube_000)
ob_cube_006 = bpy.data.objects.new('Cube.006', me_cube_007)
ob_cube_005 = bpy.data.objects.new('Cube.005', me_cube_006)
ob_cube = bpy.data.objects.new('Cube', me_cube_001)
ob_cube_063 = bpy.data.objects.new('Cube.063', me_cube_080)

# ---- transforms, parenting, visibility, modifiers, constraints
ob_cylinder_005.location = (-0.3968, -2.72, 0.9685)
ob_cylinder_005.rotation_euler = (-0.01069, -1.045, -3.076)
ob_cylinder_005.scale = (0.02825, 0.02825, 2.385)
ob_cylinder_005.lineart.crease_threshold = 0.0
ob_cylinder_004.location = (-0.3254, -2.718, 1.41)
ob_cylinder_004.rotation_euler = (-0.01069, -1.045, -3.076)
ob_cylinder_004.scale = (0.02825, 0.02825, 2.385)
ob_cylinder_004.lineart.crease_threshold = 0.0
ob_cube_062.location = (-0.0003034, -0.138, -0.3857)
ob_cube_062.scale = (2.145, 2.938, 0.1047)
ob_cube_062.lineart.crease_threshold = 0.0
ob_cube_061.location = (-1.069, -1.951, -0.4404)
ob_cube_061.rotation_euler = (0.0, -0.0, 6.306)
ob_cube_061.scale = (-0.1804, 0.6634, -0.0308)
ob_cube_061.lineart.crease_threshold = 0.0
ob_cube_060.location = (-1.391, -2.096, -0.0704)
ob_cube_060.rotation_euler = (0.0, -0.0, 6.306)
ob_cube_060.scale = (-0.1804, 0.6634, -0.0308)
ob_cube_060.lineart.crease_threshold = 0.0
ob_cube_059.location = (-0.8238, -2.1, 0.1757)
ob_cube_059.rotation_euler = (0.0, -0.0, 6.306)
ob_cube_059.scale = (-0.1804, 0.6634, -0.0308)
ob_cube_059.lineart.crease_threshold = 0.0
ob_cube_058.location = (0.8282, -2.025, 1.019)
ob_cube_058.rotation_euler = (0.0, -0.0, 6.306)
ob_cube_058.scale = (-0.1804, 0.6634, -0.0308)
ob_cube_058.lineart.crease_threshold = 0.0
ob_cube_057.location = (0.2773, -2.073, 0.7708)
ob_cube_057.rotation_euler = (0.0, -0.0, 6.306)
ob_cube_057.scale = (-0.1804, 0.6634, -0.0308)
ob_cube_057.lineart.crease_threshold = 0.0
ob_cube_056.location = (-0.2992, -2.069, 0.4904)
ob_cube_056.rotation_euler = (0.0, -0.0, 6.306)
ob_cube_056.scale = (-0.1804, 0.6634, -0.0308)
ob_cube_056.lineart.crease_threshold = 0.0
ob_cube_052.location = (1.295, -2.012, 1.307)
ob_cube_052.rotation_euler = (0.0, -0.0, 6.306)
ob_cube_052.scale = (-0.1804, 0.6634, -0.0308)
ob_cube_052.lineart.crease_threshold = 0.0
ob_cylinder_003.location = (2.948, 0.02578, 3.478)
ob_cylinder_003.rotation_euler = (0.0, -0.9503, -1.576)
ob_cylinder_003.scale = (0.02825, 0.02825, 2.385)
ob_cylinder_003.lineart.crease_threshold = 0.0
ob_cylinder_002.location = (2.948, -0.003429, 3.032)
ob_cylinder_002.rotation_euler = (0.0, -0.9503, -1.576)
ob_cylinder_002.scale = (0.02825, 0.02825, 2.385)
ob_cylinder_002.lineart.crease_threshold = 0.0
ob_cube_055.location = (1.965, -2.609, 2.194)
ob_cube_055.rotation_euler = (1.571, -0.0, 1.571)
ob_cube_055.scale = (0.02969, 0.06147, 0.3083)
ob_cube_055.lineart.crease_threshold = 0.0
ob_cube_054.location = (2.964, -1.99, 2.093)
ob_cube_054.rotation_euler = (1.571, -0.0, 3.142)
ob_cube_054.scale = (0.02177, 0.06147, 0.2672)
ob_cube_054.lineart.crease_threshold = 0.0
ob_cube_051.location = (2.289, 1.508, 3.595)
ob_cube_051.rotation_euler = (0.0, -0.0, 4.736)
ob_cube_051.scale = (0.1804, 0.6634, -0.0308)
ob_cube_051.lineart.crease_threshold = 0.0
ob_cube_050.location = (2.291, 0.1542, 2.779)
ob_cube_050.rotation_euler = (0.0, -0.0, 4.736)
ob_cube_050.scale = (0.1804, 0.6634, -0.0308)
ob_cube_050.lineart.crease_threshold = 0.0
ob_cube_049.location = (2.311, 0.586, 3.059)
ob_cube_049.rotation_euler = (0.0, -0.0, 4.736)
ob_cube_049.scale = (0.1804, 0.6634, -0.0308)
ob_cube_049.lineart.crease_threshold = 0.0
ob_cube_048.location = (2.3, 1.041, 3.307)
ob_cube_048.rotation_euler = (0.0, -0.0, 4.736)
ob_cube_048.scale = (0.1804, 0.6634, -0.0308)
ob_cube_048.lineart.crease_threshold = 0.0
ob_cube_047.location = (2.302, -0.3155, 2.464)
ob_cube_047.rotation_euler = (0.0, -0.0, 4.736)
ob_cube_047.scale = (0.1804, 0.6634, -0.0308)
ob_cube_047.lineart.crease_threshold = 0.0
ob_cube_045.location = (2.311, -0.696, 2.218)
ob_cube_045.rotation_euler = (0.0, -0.0, 4.736)
ob_cube_045.scale = (0.1804, 0.6634, -0.0308)
ob_cube_045.lineart.crease_threshold = 0.0
ob_cube_044.location = (2.321, -1.145, 1.898)
ob_cube_044.rotation_euler = (0.0, -0.0, 4.736)
ob_cube_044.scale = (0.1804, 0.6634, -0.0308)
ob_cube_044.lineart.crease_threshold = 0.0
ob_cube_034.location = (2.964, 2.418, 4.354)
ob_cube_034.rotation_euler = (1.571, -0.0, 3.142)
ob_cube_034.scale = (0.02177, 0.06147, 0.2672)
ob_cube_034.lineart.crease_threshold = 0.0
ob_cylinder_001.location = (0.1289, 2.983, 5.353)
ob_cylinder_001.rotation_euler = (0.0, -0.9503, 0.0)
ob_cylinder_001.scale = (0.02825, 0.02825, 2.385)
ob_cylinder_001.lineart.crease_threshold = 0.0
ob_cube_046.location = (1.965, 3.005, 4.456)
ob_cube_046.rotation_euler = (1.571, -0.0, 1.571)
ob_cube_046.scale = (0.02969, 0.06147, 0.3083)
ob_cube_046.lineart.crease_threshold = 0.0
ob_cube_043.location = (1.359, 2.389, 4.027)
ob_cube_043.scale = (0.1804, 0.6634, -0.0308)
ob_cube_043.lineart.crease_threshold = 0.0
ob_cube_042.location = (0.9097, 2.389, 4.347)
ob_cube_042.scale = (0.1804, 0.6634, -0.0308)
ob_cube_042.lineart.crease_threshold = 0.0
ob_cube_041.location = (0.5291, 2.389, 4.593)
ob_cube_041.scale = (0.1804, 0.6634, -0.0308)
ob_cube_041.lineart.crease_threshold = 0.0
ob_cube_040.location = (-0.8271, 2.419, 5.436)
ob_cube_040.scale = (0.1804, 0.6634, -0.0308)
ob_cube_040.lineart.crease_threshold = 0.0
ob_cube_039.location = (-0.3719, 2.419, 5.188)
ob_cube_039.scale = (0.1804, 0.6634, -0.0308)
ob_cube_039.lineart.crease_threshold = 0.0
ob_cube_038.location = (0.05932, 2.389, 4.908)
ob_cube_038.scale = (0.1804, 0.6634, -0.0308)
ob_cube_038.lineart.crease_threshold = 0.0
ob_cube_037.location = (-1.294, 2.419, 5.724)
ob_cube_037.scale = (0.1804, 0.6634, -0.0308)
ob_cube_037.lineart.crease_threshold = 0.0
ob_cube_002.location = (1.642, -1.55, 7.232)
ob_cube_002.scale = (1.252, 1.252, -9.783)
ob_cube_002.lineart.crease_threshold = 0.0
ob_cube_001.location = (1.622, 1.705, 7.232)
ob_cube_001.scale = (1.252, 1.252, -11.07)
ob_cube_001.lineart.crease_threshold = 0.0
ob_cube_004.location = (-1.649, 1.721, 7.232)
ob_cube_004.scale = (1.252, 1.252, -11.07)
ob_cube_004.lineart.crease_threshold = 0.0
ob_cube_003.location = (-1.649, -1.55, 7.232)
ob_cube_003.scale = (1.252, 1.252, -9.783)
ob_cube_003.lineart.crease_threshold = 0.0
ob_cube_036.location = (-2.153, 3.05, 6.622)
ob_cube_036.rotation_euler = (1.571, -0.0, 1.571)
ob_cube_036.scale = (0.03752, 0.06147, 0.3083)
ob_cube_036.lineart.crease_threshold = 0.0
ob_cube_035.location = (-1.795, 3.037, 6.607)
ob_cube_035.scale = (0.0693, 0.06147, 0.4902)
ob_cube_035.lineart.crease_threshold = 0.0
ob_cylinder.location = (0.09876, 2.983, 5.799)
ob_cylinder.rotation_euler = (0.0, -0.9503, 0.0)
ob_cylinder.scale = (0.02825, 0.02825, 2.385)
ob_cylinder.lineart.crease_threshold = 0.0
ob_cube_033.location = (-2.451, -1.604, 6.622)
ob_cube_033.rotation_euler = (1.571, -0.0, 1.571)
ob_cube_033.scale = (0.03992, 0.0654, 0.7509)
ob_cube_033.lineart.crease_threshold = 0.0
ob_cube_032.location = (-2.852, 3.05, 6.622)
ob_cube_032.rotation_euler = (1.571, -0.0, 1.571)
ob_cube_032.scale = (0.03752, 0.06147, 0.3083)
ob_cube_032.lineart.crease_threshold = 0.0
ob_cube_031.location = (-3.204, -0.9812, 6.622)
ob_cube_031.rotation_euler = (1.571, -0.0, 0.0)
ob_cube_031.scale = (0.03752, 0.06147, 0.5709)
ob_cube_031.lineart.crease_threshold = 0.0
ob_cube_030.location = (-3.204, 0.08098, 6.622)
ob_cube_030.rotation_euler = (1.571, -0.0, 0.0)
ob_cube_030.scale = (0.03752, 0.06147, 0.4237)
ob_cube_030.lineart.crease_threshold = 0.0
ob_cube_029.location = (-3.204, 1.1, 6.622)
ob_cube_029.rotation_euler = (1.571, -0.0, 0.0)
ob_cube_029.scale = (0.03752, 0.06147, 0.5709)
ob_cube_029.lineart.crease_threshold = 0.0
ob_cube_028.location = (-3.204, 2.372, 6.622)
ob_cube_028.rotation_euler = (1.571, -0.0, 0.0)
ob_cube_028.scale = (0.03752, 0.06147, 0.5709)
ob_cube_028.lineart.crease_threshold = 0.0
ob_cube_027.location = (-2.517, 3.037, 6.607)
ob_cube_027.scale = (0.0693, 0.06147, 0.4902)
ob_cube_027.lineart.crease_threshold = 0.0
ob_cube_026.location = (-1.633, 0.08695, 4.957)
ob_cube_026.rotation_euler = (-2.178, -3.142, -1.42e-07)
ob_cube_026.scale = (0.9892, 1.733, 0.6768)
ob_cube_026.lineart.crease_threshold = 0.0
ob_cube_018.location = (-1.618, 0.0786, 3.861)
ob_cube_018.rotation_euler = (1.571, -0.0, 3.142)
ob_cube_018.scale = (1.733, 1.087, 0.5573)
ob_cube_018.lineart.crease_threshold = 0.0
ob_cube_011.location = (-1.618, 0.0786, 1.601)
ob_cube_011.rotation_euler = (1.571, -0.0, 3.142)
ob_cube_011.scale = (1.733, 1.087, 0.5573)
ob_cube_011.lineart.crease_threshold = 0.0
ob_cube_017.location = (1.648, 0.0786, 1.601)
ob_cube_017.rotation_euler = (1.571, -0.0, 3.142)
ob_cube_017.scale = (1.733, 1.087, 0.5573)
ob_cube_017.lineart.crease_threshold = 0.0
ob_cube_012.location = (1.648, 0.0786, 3.861)
ob_cube_012.rotation_euler = (1.571, -0.0, 3.142)
ob_cube_012.scale = (1.733, 1.087, 0.5573)
ob_cube_012.lineart.crease_threshold = 0.0
ob_cube_016.location = (0.008785, -1.534, 3.861)
ob_cube_016.rotation_euler = (1.571, -0.0, 1.571)
ob_cube_016.scale = (1.733, 1.087, 0.5573)
ob_cube_016.lineart.crease_threshold = 0.0
ob_cube_013.location = (0.008785, -1.534, 1.601)
ob_cube_013.rotation_euler = (1.571, -0.0, 1.571)
ob_cube_013.scale = (1.733, 1.087, 0.5573)
ob_cube_013.lineart.crease_threshold = 0.0
ob_cube_015.location = (0.008785, 1.708, 1.601)
ob_cube_015.rotation_euler = (1.571, -0.0, 1.571)
ob_cube_015.scale = (1.733, 1.087, 0.5573)
ob_cube_015.lineart.crease_threshold = 0.0
ob_cube_025.location = (1.678, 0.08695, 4.957)
ob_cube_025.rotation_euler = (-2.178, -3.142, -1.42e-07)
ob_cube_025.scale = (0.9892, 1.733, 0.6768)
ob_cube_025.lineart.crease_threshold = 0.0
ob_cube_024.location = (-0.01077, -1.528, 4.983)
ob_cube_024.rotation_euler = (2.133, 9.027e-08, 1.571)
ob_cube_024.scale = (1.733, 1.733, 0.6768)
ob_cube_024.lineart.crease_threshold = 0.0
ob_cube_023.location = (-0.009637, 1.697, 2.724)
ob_cube_023.rotation_euler = (0.9887, -0.0, 1.571)
ob_cube_023.scale = (1.733, 1.733, 0.6768)
ob_cube_023.lineart.crease_threshold = 0.0
ob_cube_022.location = (-0.01077, 1.695, 4.983)
ob_cube_022.rotation_euler = (2.133, 9.027e-08, 1.571)
ob_cube_022.scale = (1.733, 1.733, 0.6768)
ob_cube_022.lineart.crease_threshold = 0.0
ob_cube_021.location = (-0.009637, -1.512, 2.724)
ob_cube_021.rotation_euler = (0.9887, -0.0, 1.571)
ob_cube_021.scale = (1.733, 1.733, 0.6768)
ob_cube_021.lineart.crease_threshold = 0.0
ob_cube_020.location = (-1.599, 0.06097, 2.744)
ob_cube_020.rotation_euler = (0.9887, -0.0, 0.0)
ob_cube_020.scale = (1.733, 1.733, 0.6768)
ob_cube_020.lineart.crease_threshold = 0.0
ob_cube_019.location = (1.639, 0.06097, 2.744)
ob_cube_019.rotation_euler = (0.9887, -0.0, 0.0)
ob_cube_019.scale = (1.733, 1.733, 0.6768)
ob_cube_019.lineart.crease_threshold = 0.0
ob_cube_014.location = (0.008785, 1.708, 3.861)
ob_cube_014.rotation_euler = (1.571, -0.0, 1.571)
ob_cube_014.scale = (1.733, 1.087, 0.5573)
ob_cube_014.lineart.crease_threshold = 0.0
ob_cube_010.location = (-3.234, 0.07737, 7.101)
ob_cube_010.scale = (1.733, 1.733, 1.163)
ob_cube_010.lineart.crease_threshold = 0.0
ob_cube_009.location = (-3.246, -3.181, 7.101)
ob_cube_009.scale = (1.733, 1.733, 1.163)
ob_cube_009.lineart.crease_threshold = 0.0
ob_cube_008.location = (0.01567, -3.181, 7.101)
ob_cube_008.scale = (1.733, 1.733, 1.163)
ob_cube_008.lineart.crease_threshold = 0.0
ob_cube_007.location = (0.02838, 0.07737, 7.101)
ob_cube_007.scale = (1.733, 1.733, 1.163)
ob_cube_007.lineart.crease_threshold = 0.0
ob_cube_006.location = (3.465, 0.07737, 7.101)
ob_cube_006.rotation_euler = (0.0, -0.0, 1.571)
ob_cube_006.scale = (1.733, 1.733, 1.163)
ob_cube_006.lineart.crease_threshold = 0.0
ob_cube_005.location = (0.02838, 0.07737, 7.101)
ob_cube_005.scale = (1.733, 1.733, 1.163)
ob_cube_005.lineart.crease_threshold = 0.0
ob_cube.location = (0.02838, 0.07737, 7.101)
ob_cube.scale = (1.733, 1.733, 1.163)
ob_cube.lineart.crease_threshold = 0.0
ob_cube_063.location = (-1.57, -2.757, 0.2425)
ob_cube_063.scale = (0.0693, 0.06147, 0.5247)
ob_cube_063.lineart.crease_threshold = 0.0

# ---- collection membership
col_collection_1.objects.link(ob_cylinder_005)
col_collection_1.objects.link(ob_cylinder_004)
col_collection_1.objects.link(ob_cube_062)
col_collection_1.objects.link(ob_cube_061)
col_collection_1.objects.link(ob_cube_060)
col_collection_1.objects.link(ob_cube_059)
col_collection_1.objects.link(ob_cube_058)
col_collection_1.objects.link(ob_cube_057)
col_collection_1.objects.link(ob_cube_056)
col_collection_1.objects.link(ob_cube_052)
col_collection_1.objects.link(ob_cylinder_003)
col_collection_1.objects.link(ob_cylinder_002)
col_collection_1.objects.link(ob_cube_055)
col_collection_1.objects.link(ob_cube_054)
col_collection_1.objects.link(ob_cube_051)
col_collection_1.objects.link(ob_cube_050)
col_collection_1.objects.link(ob_cube_049)
col_collection_1.objects.link(ob_cube_048)
col_collection_1.objects.link(ob_cube_047)
col_collection_1.objects.link(ob_cube_045)
col_collection_1.objects.link(ob_cube_044)
col_collection_1.objects.link(ob_cube_034)
col_collection_1.objects.link(ob_cylinder_001)
col_collection_1.objects.link(ob_cube_046)
col_collection_1.objects.link(ob_cube_043)
col_collection_1.objects.link(ob_cube_042)
col_collection_1.objects.link(ob_cube_041)
col_collection_1.objects.link(ob_cube_040)
col_collection_1.objects.link(ob_cube_039)
col_collection_1.objects.link(ob_cube_038)
col_collection_1.objects.link(ob_cube_037)
col_collection_1.objects.link(ob_cube_002)
col_collection_1.objects.link(ob_cube_001)
col_collection_1.objects.link(ob_cube_004)
col_collection_1.objects.link(ob_cube_003)
col_collection_1.objects.link(ob_cube_036)
col_collection_1.objects.link(ob_cube_035)
col_collection_1.objects.link(ob_cylinder)
col_collection_1.objects.link(ob_cube_033)
col_collection_1.objects.link(ob_cube_032)
col_collection_1.objects.link(ob_cube_031)
col_collection_1.objects.link(ob_cube_030)
col_collection_1.objects.link(ob_cube_029)
col_collection_1.objects.link(ob_cube_028)
col_collection_1.objects.link(ob_cube_027)
col_collection_1.objects.link(ob_cube_026)
col_collection_1.objects.link(ob_cube_018)
col_collection_1.objects.link(ob_cube_011)
col_collection_1.objects.link(ob_cube_017)
col_collection_1.objects.link(ob_cube_012)
col_collection_1.objects.link(ob_cube_016)
col_collection_1.objects.link(ob_cube_013)
col_collection_1.objects.link(ob_cube_015)
col_collection_1.objects.link(ob_cube_025)
col_collection_1.objects.link(ob_cube_024)
col_collection_1.objects.link(ob_cube_023)
col_collection_1.objects.link(ob_cube_022)
col_collection_1.objects.link(ob_cube_021)
col_collection_1.objects.link(ob_cube_020)
col_collection_1.objects.link(ob_cube_019)
col_collection_1.objects.link(ob_cube_014)
col_collection_1.objects.link(ob_cube_010)
col_collection_1.objects.link(ob_cube_009)
col_collection_1.objects.link(ob_cube_008)
col_collection_1.objects.link(ob_cube_007)
col_collection_1.objects.link(ob_cube_006)
col_collection_1.objects.link(ob_cube_005)
col_collection_1.objects.link(ob_cube)
col_collection_2.objects.link(ob_cube_063)

# ---- scene / render settings (as saved in the file)
scene.frame_start = 1; scene.frame_end = 250; scene.frame_set(202)
scene.render.engine = 'CYCLES'
scene.render.resolution_percentage = 50
scene.render.dither_intensity = 0.0
scene.cycles.use_denoising = False
scene.cycles.samples = 150
scene.cycles.sampling_pattern = 'TABULATED_SOBOL'
scene.cycles.light_sampling_threshold = 0.0
scene.cycles.use_adaptive_sampling = False
scene.cycles.use_light_tree = False
scene.cycles.blur_glossy = 0.0
scene.cycles.pixel_filter_type = 'GAUSSIAN'
scene.cycles.sample_clamp_indirect = 0.0
scene.view_settings.view_transform = 'Standard'
bpy.context.view_layer.update()

# ---- added for rendering (the .blend has no active camera and no usable light): camera, sun
cam_auto = bpy.data.cameras.new('AutoCamera')
cam_auto.lens = 50.0
cam_auto.sensor_width = 36.0
cam_auto.clip_end = 1000.0
ob_auto_camera = bpy.data.objects.new('AutoCamera', cam_auto)
scene.collection.objects.link(ob_auto_camera)
ob_auto_camera.location = (11.6993, -14.2375, 13.6434)
ob_auto_camera.rotation_euler = (1.09748, -7.21219e-08, 0.694738)
scene.camera = ob_auto_camera
light_auto_sun = bpy.data.lights.new('AutoSun', 'SUN')
light_auto_sun.energy = 3.0
light_auto_sun.angle = 0.0523599
ob_auto_sun = bpy.data.objects.new('AutoSun', light_auto_sun)
scene.collection.objects.link(ob_auto_sun)
ob_auto_sun.rotation_euler = (0.872665, 0.174533, 0.523599)
bpy.context.view_layer.update()

